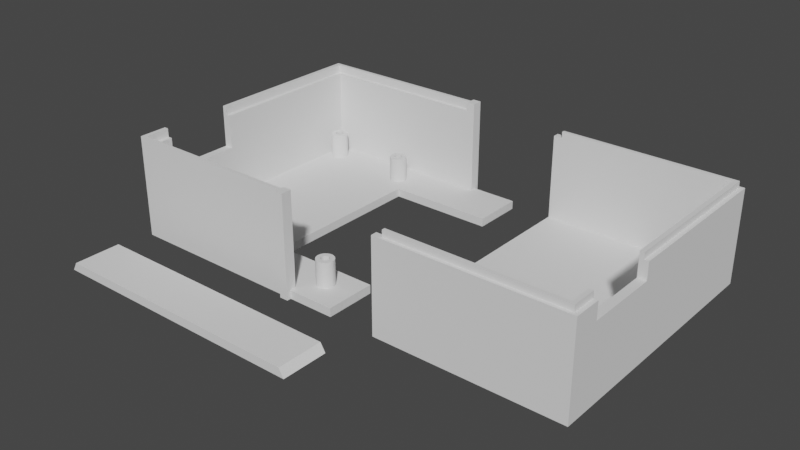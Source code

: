 # Source: hague.blend  (saved by Blender 2.82.7; exported with 4.5.12 LTS)
import bpy
from mathutils import Matrix  # noqa: F401  (used for matrix-valued properties, if any)

bpy.ops.wm.read_factory_settings(use_empty=True)
scene = bpy.context.scene
scene.name = 'Scene'

# ---- collections
col_collection = bpy.data.collections.new('Collection'); scene.collection.children.link(col_collection)

# ---- world
world_world = bpy.data.worlds.new('World'); scene.world = world_world
world_world.use_nodes = True; world_world.node_tree.nodes.clear()
_N = world_world.node_tree.nodes; _L = world_world.node_tree.links
n0 = _N.new('ShaderNodeOutputWorld'); n0.name = 'World Output'; n0.location = (300, 300)
n1 = _N.new('ShaderNodeBackground'); n1.name = 'Background'; n1.location = (10, 300)
n1.inputs[0].default_value = (0.05088, 0.05088, 0.05088, 1.0)
_L.new(n1.outputs[0], n0.inputs[0])
n0.is_active_output = True
world_world.color = (0.05088, 0.05088, 0.05088)
world_world.use_sun_shadow = False
world_world.sun_shadow_jitter_overblur = 0.0

# ---- meshes
me_cube_004 = bpy.data.meshes.new('Cube.004')
me_cube_004.from_pydata([(0.04, -1.945, 22.0), (0.04, -1.945, 24.0), (0.04, -0.02344, 22.0), (0.04, -0.02344, 24.0), (1.68, -0.02344, 22.0), (1.68, -0.02344, 24.0), (1.011, -0.2255, 8.0), (1.015, -0.2201, 8.0), (1.063, -0.2086, 8.0), (1.056, -0.2069, 8.0), (1.009, -0.2314, 8.0), (1.076, -0.2154, 8.0), (1.07, -0.2635, 8.0), (1.063, -0.2664, 8.0), (1.081, -0.2201, 8.0), (1.056, -0.2681, 8.0), (1.033, -0.2664, 8.0), (1.008, -0.2375, 8.0), (1.033, -0.2086, 8.0), (1.026, -0.2635, 8.0), (1.087, -0.2436, 8.0), (1.076, -0.2596, 8.0), (1.085, -0.2495, 8.0), (1.088, -0.2375, 8.0), (1.02, -0.2154, 8.0), (1.026, -0.2115, 8.0), (1.048, -0.2688, 8.0), (1.048, -0.2063, 8.0), (1.087, -0.2314, 8.0), (1.07, -0.2115, 8.0), (1.085, -0.2255, 8.0), (1.011, -0.2495, 8.0), (1.015, -0.2549, 8.0), (1.009, -0.2436, 8.0), (1.02, -0.2596, 8.0), (1.04, -0.2681, 8.0), (1.081, -0.2549, 8.0), (1.04, -0.2069, 8.0), (0.2002, -0.1506, 8.0), (0.2413, -0.1986, 8.0), (0.2002, -0.2119, 8.0), (0.1797, -0.2033, 8.0), (1.2, -1.594, 2.0), (1.226, -1.68, 5.0), (1.219, -1.677, 5.0), (0.1688, -0.1873, 8.0), (0.1747, -0.1986, 8.0), (1.237, -1.689, 5.0), (0.171, -0.1932, 8.0), (1.232, -1.684, 5.0), (0.245, -0.1693, 8.0), (2.2, -0.375, 0.0), (2.2, 0.0, 0.0), (2.2, 0.0, 2.0), (2.2, -0.375, 2.0), (1.2, -0.375, 0.0), (1.2, -0.375, 2.0), (0.2302, -0.1553, 8.0), (0.2472, -0.1752, 8.0), (0.208, -0.15, 8.0), (1.243, -1.712, 5.0), (0.208, -0.2125, 8.0), (1.244, -1.706, 5.0), (0.1858, -0.1553, 8.0), (0.1797, -0.1592, 8.0), (1.232, -1.728, 5.0), (1.226, -1.732, 5.0), (0.248, -0.1813, 8.0), (0.245, -0.1932, 8.0), (0.2363, -0.2033, 8.0), (0.2472, -0.1873, 8.0), (1.219, -1.735, 5.0), (1.237, -1.724, 5.0), (1.212, -1.737, 5.0), (1.241, -1.718, 5.0), (0.1858, -0.2072, 8.0), (0.1927, -0.1524, 8.0), (0.168, -0.1813, 8.0), (0.1927, -0.2101, 8.0), (1.2, -1.594, 0.0), (0.2158, -0.2119, 8.0), (0.2413, -0.1639, 8.0), (2.2, -1.594, 2.0), (2.2, -1.969, 2.0), (2.2, -1.969, 0.0), (2.2, -1.594, 0.0), (0.2233, -0.2101, 8.0), (0.2302, -0.2072, 8.0), (0.2363, -0.1592, 8.0), (0.1688, -0.1752, 8.0), (0.2158, -0.1506, 8.0), (0.2233, -0.1524, 8.0), (0.1747, -0.1639, 8.0), (0.171, -0.1693, 8.0), (0.1921, -0.1187, 8.0), (0.1921, -0.1187, 2.0), (0.1768, -0.1223, 8.0), (0.1768, -0.1223, 2.0), (0.1626, -0.1282, 8.0), (0.1626, -0.1282, 2.0), (0.1503, -0.1362, 8.0), (0.1503, -0.1362, 2.0), (0.1401, -0.1458, 8.0), (0.1401, -0.1458, 2.0), (0.1326, -0.1568, 8.0), (0.1326, -0.1568, 2.0), (0.1279, -0.1688, 8.0), (0.1279, -0.1688, 2.0), (0.1264, -0.1812, 8.0), (0.1264, -0.1812, 2.0), (0.1279, -0.1937, 8.0), (0.1279, -0.1937, 2.0), (0.1326, -0.2057, 8.0), (0.1326, -0.2057, 2.0), (0.1401, -0.2167, 8.0), (0.1401, -0.2167, 2.0), (0.1503, -0.2263, 8.0), (0.1503, -0.2263, 2.0), (0.1626, -0.2343, 8.0), (0.1626, -0.2343, 2.0), (0.1768, -0.2402, 8.0), (0.1768, -0.2402, 2.0), (0.1921, -0.2438, 8.0), (0.1921, -0.2438, 2.0), (0.208, -0.245, 8.0), (0.208, -0.245, 2.0), (0.2239, -0.2438, 8.0), (0.2239, -0.2438, 2.0), (0.2392, -0.2402, 8.0), (0.2392, -0.2402, 2.0), (0.2534, -0.2343, 8.0), (0.2534, -0.2343, 2.0), (0.2657, -0.2263, 8.0), (0.2657, -0.2263, 2.0), (0.208, -0.1175, 2.0), (0.208, -0.1175, 8.0), (0.2239, -0.1187, 2.0), (0.2239, -0.1187, 8.0), (0.2392, -0.1223, 2.0), (0.2392, -0.1223, 8.0), (0.2534, -0.1282, 2.0), (0.2534, -0.1282, 8.0), (0.2657, -0.1362, 2.0), (0.2657, -0.1362, 8.0), (0.2759, -0.1458, 2.0), (0.2759, -0.1458, 8.0), (0.2834, -0.1568, 2.0), (0.2834, -0.1568, 8.0), (0.2881, -0.1688, 2.0), (0.2881, -0.1688, 8.0), (0.2896, -0.1812, 2.0), (0.2896, -0.1812, 8.0), (0.2881, -0.1937, 2.0), (0.2881, -0.1937, 8.0), (0.2834, -0.2057, 2.0), (0.2834, -0.2057, 8.0), (0.2759, -0.2167, 2.0), (0.2759, -0.2167, 8.0), (1.243, -1.7, 5.0), (1.241, -1.694, 5.0), (1.212, -1.676, 5.0), (1.204, -1.675, 5.0), (1.204, -1.738, 5.0), (1.196, -1.737, 5.0), (1.189, -1.735, 5.0), (1.182, -1.732, 5.0), (1.176, -1.728, 5.0), (1.171, -1.724, 5.0), (1.167, -1.718, 5.0), (1.165, -1.712, 5.0), (1.164, -1.706, 5.0), (1.165, -1.7, 5.0), (1.167, -1.694, 5.0), (1.171, -1.689, 5.0), (1.176, -1.684, 5.0), (1.182, -1.68, 5.0), (1.189, -1.677, 5.0), (1.196, -1.676, 5.0), (1.272, -1.742, 8.0), (1.272, -1.742, 2.0), (1.279, -1.731, 8.0), (1.279, -1.731, 2.0), (1.284, -1.719, 8.0), (1.284, -1.719, 2.0), (1.286, -1.706, 8.0), (1.286, -1.706, 2.0), (1.284, -1.694, 8.0), (1.284, -1.694, 2.0), (1.279, -1.682, 8.0), (1.279, -1.682, 2.0), (1.272, -1.671, 8.0), (1.272, -1.671, 2.0), (1.262, -1.661, 8.0), (1.262, -1.661, 2.0), (1.249, -1.653, 8.0), (1.249, -1.653, 2.0), (1.235, -1.647, 8.0), (1.235, -1.647, 2.0), (1.22, -1.644, 8.0), (1.22, -1.644, 2.0), (1.204, -1.642, 8.0), (1.204, -1.642, 2.0), (1.262, -1.751, 2.0), (1.262, -1.751, 8.0), (1.249, -1.759, 2.0), (1.249, -1.759, 8.0), (1.235, -1.765, 2.0), (1.235, -1.765, 8.0), (1.22, -1.769, 2.0), (1.22, -1.769, 8.0), (1.204, -1.77, 2.0), (1.204, -1.77, 8.0), (1.188, -1.769, 2.0), (1.188, -1.769, 8.0), (1.173, -1.765, 2.0), (1.173, -1.765, 8.0), (1.159, -1.759, 2.0), (1.159, -1.759, 8.0), (1.146, -1.751, 2.0), (1.146, -1.751, 8.0), (1.136, -1.742, 2.0), (1.136, -1.742, 8.0), (1.129, -1.731, 2.0), (1.129, -1.731, 8.0), (1.124, -1.719, 2.0), (1.124, -1.719, 8.0), (1.122, -1.706, 2.0), (1.122, -1.706, 8.0), (1.124, -1.694, 2.0), (1.124, -1.694, 8.0), (1.129, -1.682, 2.0), (1.129, -1.682, 8.0), (1.136, -1.671, 2.0), (1.136, -1.671, 8.0), (1.146, -1.661, 2.0), (1.146, -1.661, 8.0), (1.159, -1.653, 2.0), (1.159, -1.653, 8.0), (1.173, -1.647, 2.0), (1.173, -1.647, 8.0), (1.188, -1.644, 2.0), (1.188, -1.644, 8.0), (1.196, -1.676, 8.0), (1.237, -1.724, 8.0), (1.196, -1.737, 8.0), (1.176, -1.728, 8.0), (1.165, -1.712, 8.0), (1.171, -1.724, 8.0), (1.167, -1.718, 8.0), (1.241, -1.694, 8.0), (1.226, -1.68, 8.0), (1.243, -1.7, 8.0), (1.204, -1.675, 8.0), (1.204, -1.738, 8.0), (1.182, -1.68, 8.0), (1.176, -1.684, 8.0), (1.244, -1.706, 8.0), (1.241, -1.718, 8.0), (1.232, -1.728, 8.0), (1.243, -1.712, 8.0), (1.182, -1.732, 8.0), (1.189, -1.677, 8.0), (1.164, -1.706, 8.0), (1.189, -1.735, 8.0), (1.212, -1.737, 8.0), (1.237, -1.689, 8.0), (1.219, -1.735, 8.0), (1.226, -1.732, 8.0), (1.232, -1.684, 8.0), (1.165, -1.7, 8.0), (1.875, -1.754, 8.0), (1.879, -1.748, 8.0), (1.927, -1.737, 8.0), (1.92, -1.735, 8.0), (1.873, -1.76, 8.0), (1.94, -1.744, 8.0), (1.934, -1.792, 8.0), (1.927, -1.794, 8.0), (1.945, -1.748, 8.0), (1.92, -1.796, 8.0), (1.897, -1.794, 8.0), (1.872, -1.766, 8.0), (1.897, -1.737, 8.0), (1.89, -1.792, 8.0), (1.951, -1.772, 8.0), (1.94, -1.788, 8.0), (1.949, -1.778, 8.0), (1.952, -1.766, 8.0), (1.884, -1.744, 8.0), (1.89, -1.74, 8.0), (1.912, -1.797, 8.0), (1.912, -1.734, 8.0), (1.951, -1.76, 8.0), (1.934, -1.74, 8.0), (1.949, -1.754, 8.0), (1.875, -1.778, 8.0), (1.879, -1.783, 8.0), (1.873, -1.772, 8.0), (1.884, -1.788, 8.0), (1.904, -1.796, 8.0), (1.945, -1.783, 8.0), (1.904, -1.735, 8.0), (1.896, -1.703, 8.0), (1.896, -1.703, 2.0), (1.881, -1.707, 8.0), (1.881, -1.707, 2.0), (1.867, -1.713, 8.0), (1.867, -1.713, 2.0), (1.854, -1.721, 8.0), (1.854, -1.721, 2.0), (1.844, -1.73, 8.0), (1.844, -1.73, 2.0), (1.837, -1.741, 8.0), (1.837, -1.741, 2.0), (1.832, -1.753, 8.0), (1.832, -1.753, 2.0), (1.83, -1.766, 8.0), (1.83, -1.766, 2.0), (1.832, -1.778, 8.0), (1.832, -1.778, 2.0), (1.837, -1.79, 8.0), (1.837, -1.79, 2.0), (1.844, -1.801, 8.0), (1.844, -1.801, 2.0), (1.854, -1.811, 8.0), (1.854, -1.811, 2.0), (1.867, -1.819, 8.0), (1.867, -1.819, 2.0), (1.881, -1.825, 8.0), (1.881, -1.825, 2.0), (1.896, -1.828, 8.0), (1.896, -1.828, 2.0), (1.912, -1.829, 8.0), (1.912, -1.829, 2.0), (1.928, -1.828, 8.0), (1.928, -1.828, 2.0), (1.943, -1.825, 8.0), (1.943, -1.825, 2.0), (1.957, -1.819, 8.0), (1.957, -1.819, 2.0), (1.97, -1.811, 8.0), (1.97, -1.811, 2.0), (1.912, -1.702, 2.0), (1.912, -1.702, 8.0), (1.928, -1.703, 2.0), (1.928, -1.703, 8.0), (1.943, -1.707, 2.0), (1.943, -1.707, 8.0), (1.957, -1.713, 2.0), (1.957, -1.713, 8.0), (1.97, -1.721, 2.0), (1.97, -1.721, 8.0), (1.98, -1.73, 2.0), (1.98, -1.73, 8.0), (1.987, -1.741, 2.0), (1.987, -1.741, 8.0), (1.992, -1.753, 2.0), (1.992, -1.753, 8.0), (1.994, -1.766, 2.0), (1.994, -1.766, 8.0), (1.992, -1.778, 2.0), (1.992, -1.778, 8.0), (1.987, -1.79, 2.0), (1.987, -1.79, 8.0), (1.98, -1.801, 2.0), (1.98, -1.801, 8.0), (1.904, -1.735, 5.0), (1.897, -1.737, 5.0), (1.89, -1.74, 5.0), (1.884, -1.744, 5.0), (1.879, -1.748, 5.0), (1.875, -1.754, 5.0), (1.873, -1.76, 5.0), (1.872, -1.766, 5.0), (1.873, -1.772, 5.0), (1.875, -1.778, 5.0), (1.879, -1.783, 5.0), (1.884, -1.788, 5.0), (1.89, -1.792, 5.0), (1.897, -1.794, 5.0), (1.904, -1.796, 5.0), (1.912, -1.797, 5.0), (1.912, -1.734, 5.0), (1.92, -1.735, 5.0), (1.949, -1.754, 5.0), (1.951, -1.76, 5.0), (1.949, -1.778, 5.0), (1.92, -1.796, 5.0), (1.945, -1.783, 5.0), (1.927, -1.794, 5.0), (1.934, -1.792, 5.0), (1.94, -1.788, 5.0), (1.952, -1.766, 5.0), (1.951, -1.772, 5.0), (1.94, -1.744, 5.0), (1.945, -1.748, 5.0), (0.2002, -0.1506, 5.0), (0.1927, -0.1524, 5.0), (0.1858, -0.1553, 5.0), (0.1797, -0.1592, 5.0), (0.1747, -0.1639, 5.0), (0.171, -0.1693, 5.0), (0.1688, -0.1752, 5.0), (0.168, -0.1813, 5.0), (0.1688, -0.1873, 5.0), (0.171, -0.1932, 5.0), (0.1747, -0.1986, 5.0), (0.1797, -0.2033, 5.0), (0.1858, -0.2072, 5.0), (0.1927, -0.2101, 5.0), (0.2002, -0.2119, 5.0), (0.208, -0.2125, 5.0), (0.208, -0.15, 5.0), (0.2158, -0.1506, 5.0), (0.245, -0.1693, 5.0), (0.2472, -0.1752, 5.0), (0.245, -0.1932, 5.0), (0.2158, -0.2119, 5.0), (0.2413, -0.1986, 5.0), (0.2233, -0.2101, 5.0), (0.2302, -0.2072, 5.0), (0.2363, -0.2033, 5.0), (0.248, -0.1813, 5.0), (0.2472, -0.1873, 5.0), (0.2363, -0.1592, 5.0), (0.2413, -0.1639, 5.0), (0.2233, -0.1524, 5.0), (0.2302, -0.1553, 5.0), (0.0, -1.969, 0.0), (0.0, 0.0, 0.0), (0.08, -0.04688, 2.0), (0.08, -0.04688, 22.0), (1.68, -0.04688, 22.0), (1.68, -1.922, 22.0), (1.68, 0.03125, 0.0), (1.76, 0.03125, 1.907e-06), (1.68, -2.0, 0.0), (1.68, -1.922, 22.0), (1.76, -2.0, 0.0), (1.76, -1.969, 2.0), (1.76, -1.969, 1.907e-06), (1.76, -1.969, 1.907e-06), (1.76, -1.969, 2.0), (1.76, -1.969, 2.0), (1.76, -1.922, 2.0), (1.76, -1.969, 1.907e-06), (1.76, -2.0, 0.0), (1.76, -1.969, 0.0), (1.76, -1.922, 2.0), (1.76, 0.03125, 0.0), (1.76, 0.0, 2.0), (0.08, -1.922, 22.0), (0.08, -1.922, 2.0), (1.68, -0.04687, 2.0), (1.76, -0.04687, 2.0), (1.68, 0.0, 0.0), (1.76, 0.0, 0.0), (0.0, -1.969, 24.0), (0.0, 0.0, 24.0), (1.76, 0.03125, 24.0), (1.76, -0.04687, 24.0), (1.76, -1.922, 24.0), (1.76, -2.0, 24.0), (1.68, -2.0, 24.0), (1.68, -1.969, 24.0), (1.68, -1.922, 24.0), (1.68, 0.0, 24.0), (1.68, 0.03125, 24.0), (1.68, -0.04687, 24.0), (1.68, -1.945, 24.0), (1.68, -1.945, 22.0), (1.68, -0.02344, 22.0), (1.68, -0.02344, 24.0), (1.68, -1.922, 2.0), (1.68, -1.969, 0.0), (1.032, -0.1749, 8.0), (1.032, -0.1749, 2.0), (1.017, -0.1786, 8.0), (1.017, -0.1786, 2.0), (1.003, -0.1845, 8.0), (1.003, -0.1845, 2.0), (0.9903, -0.1924, 8.0), (0.9903, -0.1924, 2.0), (0.9801, -0.2021, 8.0), (0.9801, -0.2021, 2.0), (0.9726, -0.2131, 8.0), (0.9726, -0.2131, 2.0), (0.9679, -0.2251, 8.0), (0.9679, -0.2251, 2.0), (0.9664, -0.2375, 8.0), (0.9664, -0.2375, 2.0), (0.9679, -0.2499, 8.0), (0.9679, -0.2499, 2.0), (0.9726, -0.2619, 8.0), (0.9726, -0.2619, 2.0), (0.9801, -0.2729, 8.0), (0.9801, -0.2729, 2.0), (0.9903, -0.2826, 8.0), (0.9903, -0.2826, 2.0), (1.003, -0.2905, 8.0), (1.003, -0.2905, 2.0), (1.017, -0.2964, 8.0), (1.017, -0.2964, 2.0), (1.032, -0.3001, 8.0), (1.032, -0.3001, 2.0), (1.048, -0.3013, 8.0), (1.048, -0.3013, 2.0), (1.064, -0.3001, 8.0), (1.064, -0.3001, 2.0), (1.079, -0.2964, 8.0), (1.079, -0.2964, 2.0), (1.093, -0.2905, 8.0), (1.093, -0.2905, 2.0), (1.106, -0.2826, 8.0), (1.106, -0.2826, 2.0), (1.048, -0.1737, 2.0), (1.048, -0.1737, 8.0), (1.064, -0.1749, 2.0), (1.064, -0.1749, 8.0), (1.079, -0.1786, 2.0), (1.079, -0.1786, 8.0), (1.093, -0.1845, 2.0), (1.093, -0.1845, 8.0), (1.106, -0.1924, 2.0), (1.106, -0.1924, 8.0), (1.116, -0.2021, 2.0), (1.116, -0.2021, 8.0), (1.123, -0.2131, 2.0), (1.123, -0.2131, 8.0), (1.128, -0.2251, 2.0), (1.128, -0.2251, 8.0), (1.13, -0.2375, 2.0), (1.13, -0.2375, 8.0), (1.128, -0.2499, 2.0), (1.128, -0.2499, 8.0), (1.123, -0.2619, 2.0), (1.123, -0.2619, 8.0), (1.116, -0.2729, 2.0), (1.116, -0.2729, 8.0), (1.04, -0.2069, 5.0), (1.033, -0.2086, 5.0), (1.026, -0.2115, 5.0), (1.02, -0.2154, 5.0), (1.015, -0.2201, 5.0), (1.011, -0.2255, 5.0), (1.009, -0.2314, 5.0), (1.008, -0.2375, 5.0), (1.009, -0.2436, 5.0), (1.011, -0.2495, 5.0), (1.015, -0.2549, 5.0), (1.02, -0.2596, 5.0), (1.026, -0.2635, 5.0), (1.033, -0.2664, 5.0), (1.04, -0.2681, 5.0), (1.048, -0.2688, 5.0), (1.048, -0.2063, 5.0), (1.056, -0.2069, 5.0), (1.085, -0.2255, 5.0), (1.087, -0.2314, 5.0), (1.085, -0.2495, 5.0), (1.056, -0.2681, 5.0), (1.081, -0.2549, 5.0), (1.063, -0.2664, 5.0), (1.07, -0.2635, 5.0), (1.076, -0.2596, 5.0), (1.088, -0.2375, 5.0), (1.087, -0.2436, 5.0), (1.076, -0.2154, 5.0), (1.081, -0.2201, 5.0), (1.063, -0.2086, 5.0), (1.07, -0.2115, 5.0), (1.212, -1.676, 8.0), (1.219, -1.677, 8.0), (1.927, -1.737, 5.0), (1.934, -1.74, 5.0), (1.171, -1.689, 8.0), (1.167, -1.694, 8.0), (-7.451e-09, -1.228, 14.0), (0.08, -1.228, 14.0), (0.0, -1.228, 24.0), (0.04, -1.228, 24.0), (0.04, -1.228, 22.0), (0.08, -1.228, 22.0), (0.0, -1.762, 24.0), (0.04, -1.762, 24.0), (0.04, -1.762, 22.0), (-7.451e-09, -1.762, 14.0), (0.08, -1.762, 14.0), (0.08, -1.762, 22.0)], [(444, 439), (438, 445), (446, 447), (441, 440), (443, 444)], [(562, 560, 15, 13), (515, 516, 518, 517), (540, 539, 37, 18), (543, 542, 24, 7), (545, 544, 6, 10), (547, 546, 17, 33), (548, 547, 33, 31), (521, 522, 524, 523), (535, 536, 538, 537), (512, 511, 509, 510), (504, 503, 501, 502), (494, 493, 491, 492), (488, 487, 485, 486), (480, 479, 477, 478), (478, 477, 475, 476), (139, 137, 135, 94, 96, 98, 100, 102, 104, 106, 108, 77, 89, 93, 92, 64, 63, 76, 38, 59, 90, 91, 57, 88, 81, 50, 58, 67, 151, 149, 147, 145, 143, 141), (97, 96, 94, 95), (99, 98, 96, 97), (103, 102, 100, 101), (107, 106, 104, 105), (111, 110, 108, 109), (113, 112, 110, 111), (119, 118, 116, 117), (123, 122, 120, 121), (127, 126, 124, 125), (131, 130, 128, 129), (156, 157, 132, 133), (154, 155, 157, 156), (148, 149, 151, 150), (144, 145, 147, 146), (140, 141, 143, 142), (555, 556, 9, 27), (564, 563, 12, 21), (226, 227, 229, 228), (202, 203, 205, 204), (230, 231, 233, 232), (206, 207, 209, 208), (234, 235, 237, 236), (210, 211, 213, 212), (199, 197, 195, 193, 191, 189, 187, 185, 183, 181, 179, 202, 204, 206, 208, 210, 212, 214, 216, 218, 220, 222, 224, 226, 228, 230, 232, 234, 236, 238, 240, 201), (193, 192, 190, 191), (214, 215, 217, 216), (405, 404, 45, 48), (51, 54, 53, 52), (55, 56, 54, 51), (423, 416, 68, 70), (240, 241, 200, 201), (189, 188, 186, 187), (218, 219, 221, 220), (184, 256, 259, 257, 243, 258, 267, 266, 264, 253, 244, 263, 260, 245, 247, 248, 246, 262, 227, 225, 223, 221, 219, 217, 215, 213, 211, 209, 207, 205, 203, 178, 180, 182), (185, 184, 182, 183), (220, 221, 223, 222), (183, 182, 180, 181), (162, 163, 244, 253), (197, 196, 194, 195), (174, 175, 254, 255), (44, 43, 250, 572), (47, 159, 249, 265), (161, 177, 176, 175, 174, 173, 172, 171, 170, 169, 168, 167, 166, 165, 164, 163, 162, 73, 71, 66, 65, 72, 74, 60, 62, 158, 159, 47, 49, 43, 44, 160), (84, 83, 439, 441), (404, 403, 77, 45), (403, 402, 89, 77), (402, 401, 93, 89), (401, 400, 92, 93), (400, 399, 64, 92), (398, 397, 76, 63), (397, 396, 38, 76), (396, 412, 59, 38), (134, 135, 137, 136), (136, 137, 139, 138), (412, 413, 90, 59), (414, 415, 58, 50), (419, 417, 80, 86), (421, 420, 87, 69), (406, 405, 48, 46), (422, 423, 70, 67), (408, 407, 41, 75), (424, 425, 81, 88), (418, 421, 69, 39), (416, 418, 39, 68), (420, 419, 86, 87), (417, 411, 61, 80), (415, 422, 67, 58), (407, 406, 46, 41), (409, 408, 75, 78), (427, 424, 88, 57), (410, 409, 78, 40), (413, 426, 91, 90), (412, 396, 397, 398, 399, 400, 401, 402, 403, 404, 405, 406, 407, 408, 409, 410, 411, 417, 419, 420, 421, 418, 416, 423, 422, 415, 414, 425, 424, 427, 426, 413), (425, 414, 50, 81), (426, 427, 57, 91), (399, 398, 63, 64), (138, 139, 141, 140), (160, 44, 572, 571), (163, 164, 263, 244), (43, 49, 268, 250), (164, 165, 260, 263), (166, 167, 247, 245), (158, 62, 256, 251), (73, 162, 253, 264), (66, 71, 266, 267), (74, 72, 243, 257), (72, 65, 258, 243), (49, 47, 265, 268), (165, 166, 245, 260), (62, 60, 259, 256), (167, 168, 248, 247), (232, 233, 235, 234), (60, 74, 257, 259), (224, 225, 227, 226), (170, 171, 269, 262), (216, 217, 219, 218), (159, 158, 251, 249), (172, 173, 575, 576), (208, 209, 211, 210), (175, 176, 261, 254), (179, 178, 203, 202), (177, 161, 252, 242), (187, 186, 184, 185), (199, 198, 196, 197), (196, 198, 200, 241, 239, 237, 235, 233, 231, 229, 227, 262, 269, 576, 575, 255, 254, 261, 242, 252, 571, 572, 250, 268, 265, 249, 251, 256, 184, 186, 188, 190, 192, 194), (191, 190, 188, 189), (65, 66, 267, 258), (161, 160, 571, 252), (238, 239, 241, 240), (236, 237, 239, 238), (228, 229, 231, 230), (222, 223, 225, 224), (212, 213, 215, 214), (204, 205, 207, 206), (181, 180, 178, 179), (195, 194, 192, 193), (168, 169, 246, 248), (169, 170, 262, 246), (171, 172, 576, 269), (173, 174, 255, 575), (176, 177, 242, 261), (201, 200, 198, 199), (71, 73, 264, 266), (389, 387, 279, 277), (342, 343, 345, 344), (367, 366, 301, 282), (370, 369, 288, 271), (372, 371, 270, 274), (374, 373, 281, 297), (375, 374, 297, 295), (348, 349, 351, 350), (362, 363, 365, 364), (339, 338, 336, 337), (331, 330, 328, 329), (321, 320, 318, 319), (315, 314, 312, 313), (307, 306, 304, 305), (305, 304, 302, 303), (382, 383, 273, 291), (391, 390, 276, 285), (352, 353, 355, 354), (347, 345, 343, 302, 304, 306, 308, 310, 312, 314, 316, 281, 274, 270, 271, 288, 289, 282, 301, 291, 273, 272, 293, 275, 278, 294, 292, 287, 359, 357, 355, 353, 351, 349), (344, 345, 347, 346), (356, 357, 359, 358), (366, 382, 291, 301), (364, 365, 340, 341), (368, 367, 282, 289), (335, 334, 332, 333), (371, 370, 271, 270), (384, 385, 292, 294), (327, 326, 324, 325), (373, 372, 274, 281), (319, 318, 316, 317), (393, 386, 286, 284), (311, 310, 308, 309), (376, 375, 295, 296), (392, 393, 284, 287), (378, 377, 298, 283), (394, 395, 278, 275), (388, 391, 285, 300), (386, 388, 300, 286), (390, 389, 277, 276), (387, 381, 290, 279), (385, 392, 287, 292), (377, 376, 296, 298), (379, 378, 283, 280), (574, 394, 275, 293), (380, 379, 280, 299), (383, 573, 272, 273), (382, 366, 367, 368, 369, 370, 371, 372, 373, 374, 375, 376, 377, 378, 379, 380, 381, 387, 389, 390, 391, 388, 386, 393, 392, 385, 384, 395, 394, 574, 573, 383), (395, 384, 294, 278), (573, 574, 293, 272), (369, 368, 289, 288), (346, 347, 349, 348), (381, 380, 299, 290), (360, 361, 363, 362), (323, 322, 320, 321), (358, 359, 361, 360), (359, 287, 284, 286, 300, 285, 276, 277, 279, 290, 299, 280, 283, 298, 296, 295, 297, 281, 316, 318, 320, 322, 324, 326, 328, 330, 332, 334, 336, 338, 340, 365, 363, 361), (325, 324, 322, 323), (354, 355, 357, 356), (303, 302, 343, 342), (329, 328, 326, 327), (350, 351, 353, 352), (344, 346, 348, 350, 352, 354, 356, 358, 360, 362, 364, 341, 339, 337, 335, 333, 331, 329, 327, 325, 323, 321, 319, 317, 315, 313, 311, 309, 307, 305, 303, 342), (333, 332, 330, 331), (309, 308, 306, 307), (337, 336, 334, 335), (313, 312, 310, 311), (341, 340, 338, 339), (317, 316, 314, 315), (411, 410, 40, 61), (152, 153, 155, 154), (525, 526, 528, 527), (520, 518, 516, 475, 477, 479, 481, 483, 485, 487, 489, 17, 10, 6, 7, 24, 25, 18, 37, 27, 9, 8, 29, 11, 14, 30, 28, 23, 532, 530, 528, 526, 524, 522), (115, 114, 112, 113), (517, 518, 520, 519), (150, 151, 153, 152), (529, 530, 532, 531), (151, 67, 70, 68, 39, 69, 87, 86, 80, 61, 40, 78, 75, 41, 46, 48, 45, 77, 108, 110, 112, 114, 116, 118, 120, 122, 124, 126, 128, 130, 132, 157, 155, 153), (117, 116, 114, 115), (539, 555, 27, 37), (146, 147, 149, 148), (537, 538, 513, 514), (95, 94, 135, 134), (121, 120, 118, 119), (541, 540, 18, 25), (142, 143, 145, 144), (508, 507, 505, 506), (136, 138, 140, 142, 144, 146, 148, 150, 152, 154, 156, 133, 131, 129, 127, 125, 123, 121, 119, 117, 115, 113, 111, 109, 107, 105, 103, 101, 99, 97, 95, 134), (125, 124, 122, 123), (544, 543, 7, 6), (557, 558, 28, 30), (500, 499, 497, 498), (101, 100, 98, 99), (129, 128, 126, 127), (546, 545, 10, 17), (492, 491, 489, 490), (105, 104, 102, 103), (133, 132, 130, 131), (566, 559, 22, 20), (484, 483, 481, 482), (109, 108, 106, 107), (429, 458, 579, 577, 586, 583, 457, 428), (463, 462, 446, 438, 436), (0, 585, 584, 1), (3, 2, 471, 472), (432, 4, 471, 2, 431), (457, 1, 584, 583), (435, 434, 467, 459, 449), (460, 454, 450, 456, 449, 459), (450, 456, 52, 53), (470, 437, 433, 451, 0), (461, 448, 442, 440, 445, 446, 462), (434, 435, 456, 455), (436, 474, 464, 463), (467, 434, 455, 466), (469, 470, 437, 433, 465), (472, 468, 460, 459, 467, 466), (472, 5, 466, 458, 3), (452, 451, 433, 437, 473), (430, 453, 432, 431), (472, 471, 4, 432, 468), (464, 469, 1, 457), (444, 448, 461, 465, 433, 437, 473), (469, 465, 461, 462, 463, 464), (458, 429, 455, 466), (454, 460, 468, 432, 453), (428, 457, 464, 474), (0, 1, 469, 470), (436, 438, 440, 447, 474), (455, 456, 52, 55, 429), (428, 79, 55, 429), (441, 447, 474, 428, 79, 84), (85, 84, 79), (51, 52, 55), (450, 53, 454), (53, 54, 454), (56, 454, 54), (454, 453, 56), (430, 56, 453), (451, 452, 430, 431, 582, 578, 587, 588), (431, 2, 581, 582), (549, 548, 31, 32), (565, 566, 20, 23), (551, 550, 34, 19), (567, 568, 14, 11), (561, 564, 21, 36), (559, 561, 36, 22), (563, 562, 13, 12), (560, 554, 26, 15), (558, 565, 23, 28), (550, 549, 32, 34), (552, 551, 19, 16), (570, 567, 11, 29), (553, 552, 16, 35), (556, 569, 8, 9), (555, 539, 540, 541, 542, 543, 544, 545, 546, 547, 548, 549, 550, 551, 552, 553, 554, 560, 562, 563, 564, 561, 559, 566, 565, 558, 557, 568, 567, 570, 569, 556), (568, 557, 30, 14), (569, 570, 29, 8), (542, 541, 25, 24), (519, 520, 522, 521), (554, 553, 35, 26), (533, 534, 536, 535), (496, 495, 493, 494), (531, 532, 534, 533), (532, 23, 20, 22, 36, 21, 12, 13, 15, 26, 35, 16, 19, 34, 32, 31, 33, 17, 489, 491, 493, 495, 497, 499, 501, 503, 505, 507, 509, 511, 513, 538, 536, 534), (498, 497, 495, 496), (527, 528, 530, 529), (476, 475, 516, 515), (502, 501, 499, 500), (523, 524, 526, 525), (517, 519, 521, 523, 525, 527, 529, 531, 533, 535, 537, 514, 512, 510, 508, 506, 504, 502, 500, 498, 496, 494, 492, 490, 488, 486, 484, 482, 480, 478, 476, 515), (506, 505, 503, 504), (482, 481, 479, 480), (510, 509, 507, 508), (486, 485, 483, 484), (514, 513, 511, 512), (490, 489, 487, 488), (79, 42, 82, 85), (42, 79, 55, 56), (430, 452, 42, 56), (473, 42, 452), (448, 42, 473, 444), (448, 82, 42), (85, 82, 83, 84), (439, 443, 83, 448), (448, 83, 82), (579, 580, 3, 458), (577, 578, 582, 581, 580, 579), (588, 585, 0, 451), (580, 581, 2, 3), (586, 587, 578, 577), (587, 586, 583, 584, 585, 588)])
_uv = me_cube_004.uv_layers.new(name='UVMap')
_uv.uv.foreach_set('vector', [0.5625, 0.5, 0.5312, 0.5, 0.5312, 0.8827, 0.5625, 0.8827, 0.9688, 0.5, 0.9688, 1.0, 0.9375, 1.0, 0.9375, 0.5, 0.0625, 0.5, 0.03125, 0.5, 0.03125, 0.8827, 0.0625, 0.8827, 0.1562, 0.5, 0.125, 0.5, 0.125, 0.8827, 0.1562, 0.8827, 0.2188, 0.5, 0.1875, 0.5, 0.1875, 0.8827, 0.2188, 0.8827, 0.2812, 0.5, 0.25, 0.5, 0.25, 0.8827, 0.2812, 0.8827, 0.3125, 0.5, 0.2812, 0.5, 0.2812, 0.8827, 0.3125, 0.8827, 0.9062, 0.5, 0.9062, 1.0, 0.875, 1.0, 0.875, 0.5, 0.6875, 0.5, 0.6875, 1.0, 0.6562, 1.0, 0.6562, 0.5, 0.5938, 0.5, 0.5938, 1.0, 0.5625, 1.0, 0.5625, 0.5, 0.4688, 0.5, 0.4688, 1.0, 0.4375, 1.0, 0.4375, 0.5, 0.3125, 0.5, 0.3125, 1.0, 0.2812, 1.0, 0.2812, 0.5, 0.2188, 0.5, 0.2188, 1.0, 0.1875, 1.0, 0.1875, 0.5, 0.09375, 0.5, 0.09375, 1.0, 0.0625, 1.0, 0.0625, 0.5, 0.0625, 0.5, 0.0625, 1.0, 0.03125, 1.0, 0.03125, 0.5, 0.3418, 0.4717, 0.2968, 0.4854, 0.25, 0.49, 0.2032, 0.4854, 0.1582, 0.4717, 0.1167, 0.4496, 0.08029, 0.4197, 0.05045, 0.3833, 0.02827, 0.3418, 0.01461, 0.2968, 0.01, 0.25, 0.1324, 0.25, 0.1347, 0.2729, 0.1414, 0.295, 0.1522, 0.3153, 0.1669, 0.3331, 0.1847, 0.3478, 0.205, 0.3586, 0.2271, 0.3653, 0.25, 0.3676, 0.2729, 0.3653, 0.295, 0.3586, 0.3153, 0.3478, 0.3331, 0.3331, 0.3478, 0.3153, 0.3586, 0.295, 0.3653, 0.2729, 0.3676, 0.25, 0.49, 0.25, 0.4854, 0.2968, 0.4717, 0.3418, 0.4496, 0.3833, 0.4197, 0.4197, 0.3833, 0.4496, 0.0625, 0.5, 0.0625, 1.0, 0.03125, 1.0, 0.03125, 0.5, 0.09375, 0.5, 0.09375, 1.0, 0.0625, 1.0, 0.0625, 0.5, 0.1562, 0.5, 0.1562, 1.0, 0.125, 1.0, 0.125, 0.5, 0.2188, 0.5, 0.2188, 1.0, 0.1875, 1.0, 0.1875, 0.5, 0.2812, 0.5, 0.2812, 1.0, 0.25, 1.0, 0.25, 0.5, 0.3125, 0.5, 0.3125, 1.0, 0.2812, 1.0, 0.2812, 0.5, 0.4062, 0.5, 0.4062, 1.0, 0.375, 1.0, 0.375, 0.5, 0.4688, 0.5, 0.4688, 1.0, 0.4375, 1.0, 0.4375, 0.5, 0.5312, 0.5, 0.5312, 1.0, 0.5, 1.0, 0.5, 0.5, 0.5938, 0.5, 0.5938, 1.0, 0.5625, 1.0, 0.5625, 0.5, 0.6562, 0.5, 0.6562, 1.0, 0.625, 1.0, 0.625, 0.5, 0.6875, 0.5, 0.6875, 1.0, 0.6562, 1.0, 0.6562, 0.5, 0.7812, 0.5, 0.7812, 1.0, 0.75, 1.0, 0.75, 0.5, 0.8438, 0.5, 0.8438, 1.0, 0.8125, 1.0, 0.8125, 0.5, 0.9062, 0.5, 0.9062, 1.0, 0.875, 1.0, 0.875, 0.5, 1.0, 0.5, 0.9688, 0.5, 0.9688, 0.8827, 1.0, 0.8827, 0.625, 0.5, 0.5938, 0.5, 0.5938, 0.8827, 0.625, 0.8827, 0.25, 0.5, 0.25, 1.0, 0.2188, 1.0, 0.2188, 0.5, 0.625, 0.5, 0.625, 1.0, 0.5938, 1.0, 0.5938, 0.5, 0.1875, 0.5, 0.1875, 1.0, 0.1562, 1.0, 0.1562, 0.5, 0.5625, 0.5, 0.5625, 1.0, 0.5312, 1.0, 0.5312, 0.5, 0.125, 0.5, 0.125, 1.0, 0.09375, 1.0, 0.09375, 0.5, 0.5, 0.5, 0.5, 1.0, 0.4688, 1.0, 0.4688, 0.5, 0.7968, 0.4854, 0.8418, 0.4717, 0.8833, 0.4496, 0.9197, 0.4197, 0.9496, 0.3833, 0.9717, 0.3418, 0.9854, 0.2968, 0.99, 0.25, 0.9854, 0.2032, 0.9717, 0.1582, 0.9496, 0.1167, 0.9197, 0.08029, 0.8833, 0.05045, 0.8418, 0.02827, 0.7968, 0.01461, 0.75, 0.01, 0.7032, 0.01461, 0.6582, 0.02827, 0.6167, 0.05045, 0.5803, 0.08029, 0.5504, 0.1167, 0.5283, 0.1582, 0.5146, 0.2032, 0.51, 0.25, 0.5146, 0.2968, 0.5283, 0.3418, 0.5504, 0.3833, 0.5803, 0.4197, 0.6167, 0.4496, 0.6582, 0.4717, 0.7032, 0.4854, 0.75, 0.49, 0.875, 0.5, 0.875, 1.0, 0.8438, 1.0, 0.8438, 0.5, 0.4375, 0.5, 0.4375, 1.0, 0.4062, 1.0, 0.4062, 0.5, 0.3125, 0.5, 0.2812, 0.5, 0.2812, 0.8827, 0.3125, 0.8827, 0.375, 0.6875, 0.625, 0.7404, 0.625, 0.75, 0.375, 0.75, 0.25, 0.6562, 0.75, 0.6827, 0.625, 0.7404, 0.375, 0.6875, 0.7188, 0.5, 0.6875, 0.5, 0.6875, 0.8827, 0.7188, 0.8827, 0.03125, 0.5, 0.03125, 1.0, 0.0, 1.0, 0.0, 0.5, 0.8125, 0.5, 0.8125, 1.0, 0.7812, 1.0, 0.7812, 0.5, 0.375, 0.5, 0.375, 1.0, 0.3438, 1.0, 0.3438, 0.5, 0.49, 0.25, 0.3676, 0.25, 0.3653, 0.2271, 0.3586, 0.205, 0.3478, 0.1847, 0.3331, 0.1668, 0.3153, 0.1522, 0.295, 0.1414, 0.2729, 0.1347, 0.25, 0.1324, 0.2271, 0.1347, 0.205, 0.1414, 0.1847, 0.1522, 0.1669, 0.1669, 0.1522, 0.1847, 0.1414, 0.205, 0.1347, 0.2271, 0.1324, 0.25, 0.01, 0.25, 0.01461, 0.2032, 0.02827, 0.1582, 0.05045, 0.1167, 0.08029, 0.08029, 0.1167, 0.05045, 0.1582, 0.02827, 0.2032, 0.01461, 0.25, 0.01, 0.2968, 0.01461, 0.3418, 0.02827, 0.3833, 0.05045, 0.4197, 0.08029, 0.4496, 0.1167, 0.4717, 0.1582, 0.4854, 0.2032, 0.75, 0.5, 0.75, 1.0, 0.7188, 1.0, 0.7188, 0.5, 0.3438, 0.5, 0.3438, 1.0, 0.3125, 1.0, 0.3125, 0.5, 0.7188, 0.5, 0.7188, 1.0, 0.6875, 1.0, 0.6875, 0.5, 0.5, 0.5, 0.4688, 0.5, 0.4688, 0.8827, 0.5, 0.8827, 0.9375, 0.5, 0.9375, 1.0, 0.9062, 1.0, 0.9062, 0.5, 0.125, 0.5, 0.09375, 0.5, 0.09375, 0.8827, 0.125, 0.8827, 0.9375, 0.5, 0.9062, 0.5, 0.9062, 0.8827, 0.9375, 0.8827, 0.8438, 0.5, 0.8125, 0.5, 0.8125, 0.8827, 0.8438, 0.8827, 0.75, 0.49, 0.7032, 0.4854, 0.6582, 0.4717, 0.6167, 0.4496, 0.5803, 0.4197, 0.5504, 0.3833, 0.5283, 0.3418, 0.5146, 0.2968, 0.51, 0.25, 0.5146, 0.2032, 0.5283, 0.1582, 0.5504, 0.1167, 0.5803, 0.08029, 0.6167, 0.05045, 0.6582, 0.02827, 0.7032, 0.01461, 0.75, 0.01, 0.7968, 0.01461, 0.8418, 0.02827, 0.8833, 0.05045, 0.9197, 0.08029, 0.9496, 0.1167, 0.9717, 0.1582, 0.9854, 0.2032, 0.99, 0.25, 0.9854, 0.2968, 0.9717, 0.3418, 0.9496, 0.3833, 0.9197, 0.4197, 0.8833, 0.4496, 0.8418, 0.4717, 0.7968, 0.4854, 0.375, 0.75, 0.625, 0.75, 0.625, 0.8091, 0.375, 0.8091, 0.2812, 0.5, 0.25, 0.5, 0.25, 0.8827, 0.2812, 0.8827, 0.25, 0.5, 0.2188, 0.5, 0.2188, 0.8827, 0.25, 0.8827, 0.2188, 0.5, 0.1875, 0.5, 0.1875, 0.8827, 0.2188, 0.8827, 0.1875, 0.5, 0.1562, 0.5, 0.1562, 0.8827, 0.1875, 0.8827, 0.1562, 0.5, 0.125, 0.5, 0.125, 0.8827, 0.1562, 0.8827, 0.09375, 0.5, 0.0625, 0.5, 0.0625, 0.8827, 0.09375, 0.8827, 0.0625, 0.5, 0.03125, 0.5, 0.03125, 0.8827, 0.0625, 0.8827, 0.03125, 0.5, 0.0, 0.5, 0.0, 0.8827, 0.03125, 0.8827, 0.9688, 0.5, 0.9688, 1.0, 0.9375, 1.0, 0.9375, 0.5, 1.0, 0.5, 1.0, 1.0, 0.9688, 1.0, 0.9688, 0.5, 1.0, 0.5, 0.9688, 0.5, 0.9688, 0.8827, 1.0, 0.8827, 0.8125, 0.5, 0.7812, 0.5, 0.7812, 0.8827, 0.8125, 0.8827, 0.5625, 0.5, 0.5312, 0.5, 0.5312, 0.8827, 0.5625, 0.8827, 0.625, 0.5, 0.5938, 0.5, 0.5938, 0.8827, 0.625, 0.8827, 0.3438, 0.5, 0.3125, 0.5, 0.3125, 0.8827, 0.3438, 0.8827, 0.75, 0.5, 0.7188, 0.5, 0.7188, 0.8827, 0.75, 0.8827, 0.4062, 0.5, 0.375, 0.5, 0.375, 0.8827, 0.4062, 0.8827, 0.875, 0.5, 0.8438, 0.5, 0.8438, 0.8827, 0.875, 0.8827, 0.6562, 0.5, 0.625, 0.5, 0.625, 0.8827, 0.6562, 0.8827, 0.6875, 0.5, 0.6562, 0.5, 0.6562, 0.8827, 0.6875, 0.8827, 0.5938, 0.5, 0.5625, 0.5, 0.5625, 0.8827, 0.5938, 0.8827, 0.5312, 0.5, 0.5, 0.5, 0.5, 0.8827, 0.5312, 0.8827, 0.7812, 0.5, 0.75, 0.5, 0.75, 0.8827, 0.7812, 0.8827, 0.375, 0.5, 0.3438, 0.5, 0.3438, 0.8827, 0.375, 0.8827, 0.4375, 0.5, 0.4062, 0.5, 0.4062, 0.8827, 0.4375, 0.8827, 0.9062, 0.5, 0.875, 0.5, 0.875, 0.8827, 0.9062, 0.8827, 0.4688, 0.5, 0.4375, 0.5, 0.4375, 0.8827, 0.4688, 0.8827, 0.9688, 0.5, 0.9375, 0.5, 0.9375, 0.8827, 0.9688, 0.8827, 0.75, 0.49, 0.7032, 0.4854, 0.6582, 0.4717, 0.6167, 0.4496, 0.5803, 0.4197, 0.5504, 0.3833, 0.5283, 0.3418, 0.5146, 0.2968, 0.51, 0.25, 0.5146, 0.2032, 0.5283, 0.1582, 0.5504, 0.1167, 0.5803, 0.08029, 0.6167, 0.05045, 0.6582, 0.02827, 0.7032, 0.01461, 0.75, 0.01, 0.7968, 0.01461, 0.8418, 0.02827, 0.8833, 0.05045, 0.9197, 0.08029, 0.9496, 0.1167, 0.9717, 0.1582, 0.9854, 0.2032, 0.99, 0.25, 0.9854, 0.2968, 0.9717, 0.3418, 0.9496, 0.3833, 0.9197, 0.4197, 0.8833, 0.4496, 0.8418, 0.4717, 0.7968, 0.4854, 0.8438, 0.5, 0.8125, 0.5, 0.8125, 0.8827, 0.8438, 0.8827, 0.9375, 0.5, 0.9062, 0.5, 0.9062, 0.8827, 0.9375, 0.8827, 0.125, 0.5, 0.09375, 0.5, 0.09375, 0.8827, 0.125, 0.8827, 0.9375, 0.5, 0.9375, 1.0, 0.9062, 1.0, 0.9062, 0.5, 0.9688, 0.5, 0.9375, 0.5, 0.9375, 0.8827, 0.9688, 0.8827, 0.4688, 0.5, 0.4375, 0.5, 0.4375, 0.8827, 0.4688, 0.8827, 0.9062, 0.5, 0.875, 0.5, 0.875, 0.8827, 0.9062, 0.8827, 0.4375, 0.5, 0.4062, 0.5, 0.4062, 0.8827, 0.4375, 0.8827, 0.375, 0.5, 0.3438, 0.5, 0.3438, 0.8827, 0.375, 0.8827, 0.7812, 0.5, 0.75, 0.5, 0.75, 0.8827, 0.7812, 0.8827, 0.5312, 0.5, 0.5, 0.5, 0.5, 0.8827, 0.5312, 0.8827, 0.5938, 0.5, 0.5625, 0.5, 0.5625, 0.8827, 0.5938, 0.8827, 0.6875, 0.5, 0.6562, 0.5, 0.6562, 0.8827, 0.6875, 0.8827, 0.6562, 0.5, 0.625, 0.5, 0.625, 0.8827, 0.6562, 0.8827, 0.875, 0.5, 0.8438, 0.5, 0.8438, 0.8827, 0.875, 0.8827, 0.4062, 0.5, 0.375, 0.5, 0.375, 0.8827, 0.4062, 0.8827, 0.75, 0.5, 0.7188, 0.5, 0.7188, 0.8827, 0.75, 0.8827, 0.3438, 0.5, 0.3125, 0.5, 0.3125, 0.8827, 0.3438, 0.8827, 0.1562, 0.5, 0.1562, 1.0, 0.125, 1.0, 0.125, 0.5, 0.7188, 0.5, 0.6875, 0.5, 0.6875, 0.8827, 0.7188, 0.8827, 0.2812, 0.5, 0.2812, 1.0, 0.25, 1.0, 0.25, 0.5, 0.25, 0.5, 0.2188, 0.5, 0.2188, 0.8827, 0.25, 0.8827, 0.4062, 0.5, 0.4062, 1.0, 0.375, 1.0, 0.375, 0.5, 0.8125, 0.5, 0.7812, 0.5, 0.7812, 0.8827, 0.8125, 0.8827, 0.1875, 0.5, 0.1562, 0.5, 0.1562, 0.8827, 0.1875, 0.8827, 0.5312, 0.5, 0.5312, 1.0, 0.5, 1.0, 0.5, 0.5, 0.09375, 0.5, 0.0625, 0.5, 0.0625, 0.8827, 0.09375, 0.8827, 0.6562, 0.5, 0.6562, 1.0, 0.625, 1.0, 0.625, 0.5, 0.03125, 0.5, 0.0, 0.5, 0.0, 0.8827, 0.03125, 0.8827, 0.7812, 0.5, 0.7812, 1.0, 0.75, 1.0, 0.75, 0.5, 1.0, 0.5, 1.0, 1.0, 0.9688, 1.0, 0.9688, 0.5, 0.3418, 0.4717, 0.2968, 0.4854, 0.25, 0.49, 0.2032, 0.4854, 0.1582, 0.4717, 0.1167, 0.4496, 0.08029, 0.4197, 0.05045, 0.3833, 0.02827, 0.3418, 0.01461, 0.2968, 0.01, 0.25, 0.1324, 0.25, 0.1347, 0.2729, 0.1414, 0.295, 0.1522, 0.3153, 0.1669, 0.3331, 0.1847, 0.3478, 0.205, 0.3586, 0.2271, 0.3653, 0.25, 0.3676, 0.2729, 0.3653, 0.295, 0.3586, 0.3153, 0.3478, 0.3331, 0.3331, 0.3478, 0.3153, 0.3586, 0.295, 0.3653, 0.2729, 0.3676, 0.25, 0.49, 0.25, 0.4854, 0.2968, 0.4717, 0.3418, 0.4496, 0.3833, 0.4197, 0.4197, 0.3833, 0.4496, 0.8438, 0.5, 0.8438, 1.0, 0.8125, 1.0, 0.8125, 0.5, 0.625, 0.5, 0.5938, 0.5, 0.5938, 0.8827, 0.625, 0.8827, 1.0, 0.5, 0.9688, 0.5, 0.9688, 0.8827, 1.0, 0.8827, 0.0625, 0.5, 0.0625, 1.0, 0.03125, 1.0, 0.03125, 0.5, 0.09375, 0.5, 0.09375, 1.0, 0.0625, 1.0, 0.0625, 0.5, 0.2188, 0.5, 0.2188, 1.0, 0.1875, 1.0, 0.1875, 0.5, 0.3125, 0.5, 0.3125, 1.0, 0.2812, 1.0, 0.2812, 0.5, 0.4688, 0.5, 0.4688, 1.0, 0.4375, 1.0, 0.4375, 0.5, 0.5938, 0.5, 0.5938, 1.0, 0.5625, 1.0, 0.5625, 0.5, 0.6875, 0.5, 0.6875, 1.0, 0.6562, 1.0, 0.6562, 0.5, 0.9062, 0.5, 0.9062, 1.0, 0.875, 1.0, 0.875, 0.5, 0.3125, 0.5, 0.2812, 0.5, 0.2812, 0.8827, 0.3125, 0.8827, 0.2812, 0.5, 0.25, 0.5, 0.25, 0.8827, 0.2812, 0.8827, 0.2188, 0.5, 0.1875, 0.5, 0.1875, 0.8827, 0.2188, 0.8827, 0.1562, 0.5, 0.125, 0.5, 0.125, 0.8827, 0.1562, 0.8827, 0.0625, 0.5, 0.03125, 0.5, 0.03125, 0.8827, 0.0625, 0.8827, 0.9688, 0.5, 0.9688, 1.0, 0.9375, 1.0, 0.9375, 0.5, 0.5625, 0.5, 0.5312, 0.5, 0.5312, 0.8827, 0.5625, 0.8827, 0.5625, 0.5, 0.5312, 0.5, 0.5312, 0.8827, 0.5625, 0.8827, 0.9688, 0.5, 0.9688, 1.0, 0.9375, 1.0, 0.9375, 0.5, 0.0625, 0.5, 0.03125, 0.5, 0.03125, 0.8827, 0.0625, 0.8827, 0.1562, 0.5, 0.125, 0.5, 0.125, 0.8827, 0.1562, 0.8827, 0.2188, 0.5, 0.1875, 0.5, 0.1875, 0.8827, 0.2188, 0.8827, 0.2812, 0.5, 0.25, 0.5, 0.25, 0.8827, 0.2812, 0.8827, 0.3125, 0.5, 0.2812, 0.5, 0.2812, 0.8827, 0.3125, 0.8827, 0.9062, 0.5, 0.9062, 1.0, 0.875, 1.0, 0.875, 0.5, 0.6875, 0.5, 0.6875, 1.0, 0.6562, 1.0, 0.6562, 0.5, 0.5938, 0.5, 0.5938, 1.0, 0.5625, 1.0, 0.5625, 0.5, 0.4688, 0.5, 0.4688, 1.0, 0.4375, 1.0, 0.4375, 0.5, 0.3125, 0.5, 0.3125, 1.0, 0.2812, 1.0, 0.2812, 0.5, 0.2188, 0.5, 0.2188, 1.0, 0.1875, 1.0, 0.1875, 0.5, 0.09375, 0.5, 0.09375, 1.0, 0.0625, 1.0, 0.0625, 0.5, 0.0625, 0.5, 0.0625, 1.0, 0.03125, 1.0, 0.03125, 0.5, 1.0, 0.5, 0.9688, 0.5, 0.9688, 0.8827, 1.0, 0.8827, 0.625, 0.5, 0.5938, 0.5, 0.5938, 0.8827, 0.625, 0.8827, 0.8438, 0.5, 0.8438, 1.0, 0.8125, 1.0, 0.8125, 0.5, 0.3418, 0.4717, 0.2968, 0.4854, 0.25, 0.49, 0.2032, 0.4854, 0.1582, 0.4717, 0.1167, 0.4496, 0.08029, 0.4197, 0.05045, 0.3833, 0.02827, 0.3418, 0.01461, 0.2968, 0.01, 0.25, 0.1324, 0.25, 0.1347, 0.2729, 0.1414, 0.295, 0.1522, 0.3153, 0.1669, 0.3331, 0.1847, 0.3478, 0.205, 0.3586, 0.2271, 0.3653, 0.25, 0.3676, 0.2729, 0.3653, 0.295, 0.3586, 0.3153, 0.3478, 0.3331, 0.3331, 0.3478, 0.3153, 0.3586, 0.295, 0.3653, 0.2729, 0.3676, 0.25, 0.49, 0.25, 0.4854, 0.2968, 0.4717, 0.3418, 0.4496, 0.3833, 0.4197, 0.4197, 0.3833, 0.4496, 1.0, 0.5, 1.0, 1.0, 0.9688, 1.0, 0.9688, 0.5, 0.7812, 0.5, 0.7812, 1.0, 0.75, 1.0, 0.75, 0.5, 0.03125, 0.5, 0.0, 0.5, 0.0, 0.8827, 0.03125, 0.8827, 0.6562, 0.5, 0.6562, 1.0, 0.625, 1.0, 0.625, 0.5, 0.09375, 0.5, 0.0625, 0.5, 0.0625, 0.8827, 0.09375, 0.8827, 0.5312, 0.5, 0.5312, 1.0, 0.5, 1.0, 0.5, 0.5, 0.1875, 0.5, 0.1562, 0.5, 0.1562, 0.8827, 0.1875, 0.8827, 0.8125, 0.5, 0.7812, 0.5, 0.7812, 0.8827, 0.8125, 0.8827, 0.4062, 0.5, 0.4062, 1.0, 0.375, 1.0, 0.375, 0.5, 0.25, 0.5, 0.2188, 0.5, 0.2188, 0.8827, 0.25, 0.8827, 0.2812, 0.5, 0.2812, 1.0, 0.25, 1.0, 0.25, 0.5, 0.7188, 0.5, 0.6875, 0.5, 0.6875, 0.8827, 0.7188, 0.8827, 0.1562, 0.5, 0.1562, 1.0, 0.125, 1.0, 0.125, 0.5, 0.3438, 0.5, 0.3125, 0.5, 0.3125, 0.8827, 0.3438, 0.8827, 0.75, 0.5, 0.7188, 0.5, 0.7188, 0.8827, 0.75, 0.8827, 0.4062, 0.5, 0.375, 0.5, 0.375, 0.8827, 0.4062, 0.8827, 0.875, 0.5, 0.8438, 0.5, 0.8438, 0.8827, 0.875, 0.8827, 0.6562, 0.5, 0.625, 0.5, 0.625, 0.8827, 0.6562, 0.8827, 0.6875, 0.5, 0.6562, 0.5, 0.6562, 0.8827, 0.6875, 0.8827, 0.5938, 0.5, 0.5625, 0.5, 0.5625, 0.8827, 0.5938, 0.8827, 0.5312, 0.5, 0.5, 0.5, 0.5, 0.8827, 0.5312, 0.8827, 0.7812, 0.5, 0.75, 0.5, 0.75, 0.8827, 0.7812, 0.8827, 0.375, 0.5, 0.3438, 0.5, 0.3438, 0.8827, 0.375, 0.8827, 0.4375, 0.5, 0.4062, 0.5, 0.4062, 0.8827, 0.4375, 0.8827, 0.9062, 0.5, 0.875, 0.5, 0.875, 0.8827, 0.9062, 0.8827, 0.4688, 0.5, 0.4375, 0.5, 0.4375, 0.8827, 0.4688, 0.8827, 0.9688, 0.5, 0.9375, 0.5, 0.9375, 0.8827, 0.9688, 0.8827, 0.75, 0.49, 0.7032, 0.4854, 0.6582, 0.4717, 0.6167, 0.4496, 0.5803, 0.4197, 0.5504, 0.3833, 0.5283, 0.3418, 0.5146, 0.2968, 0.51, 0.25, 0.5146, 0.2032, 0.5283, 0.1582, 0.5504, 0.1167, 0.5803, 0.08029, 0.6167, 0.05045, 0.6582, 0.02827, 0.7032, 0.01461, 0.75, 0.01, 0.7968, 0.01461, 0.8418, 0.02827, 0.8833, 0.05045, 0.9197, 0.08029, 0.9496, 0.1167, 0.9717, 0.1582, 0.9854, 0.2032, 0.99, 0.25, 0.9854, 0.2968, 0.9717, 0.3418, 0.9496, 0.3833, 0.9197, 0.4197, 0.8833, 0.4496, 0.8418, 0.4717, 0.7968, 0.4854, 0.8438, 0.5, 0.8125, 0.5, 0.8125, 0.8827, 0.8438, 0.8827, 0.9375, 0.5, 0.9062, 0.5, 0.9062, 0.8827, 0.9375, 0.8827, 0.125, 0.5, 0.09375, 0.5, 0.09375, 0.8827, 0.125, 0.8827, 0.9375, 0.5, 0.9375, 1.0, 0.9062, 1.0, 0.9062, 0.5, 0.5, 0.5, 0.4688, 0.5, 0.4688, 0.8827, 0.5, 0.8827, 0.7188, 0.5, 0.7188, 1.0, 0.6875, 1.0, 0.6875, 0.5, 0.3438, 0.5, 0.3438, 1.0, 0.3125, 1.0, 0.3125, 0.5, 0.75, 0.5, 0.75, 1.0, 0.7188, 1.0, 0.7188, 0.5, 0.49, 0.25, 0.3676, 0.25, 0.3653, 0.2271, 0.3586, 0.205, 0.3478, 0.1847, 0.3331, 0.1668, 0.3153, 0.1522, 0.295, 0.1414, 0.2729, 0.1347, 0.25, 0.1324, 0.2271, 0.1347, 0.205, 0.1414, 0.1847, 0.1522, 0.1669, 0.1669, 0.1522, 0.1847, 0.1414, 0.205, 0.1347, 0.2271, 0.1324, 0.25, 0.01, 0.25, 0.01461, 0.2032, 0.02827, 0.1582, 0.05045, 0.1167, 0.08029, 0.08029, 0.1167, 0.05045, 0.1582, 0.02827, 0.2032, 0.01461, 0.25, 0.01, 0.2968, 0.01461, 0.3418, 0.02827, 0.3833, 0.05045, 0.4197, 0.08029, 0.4496, 0.1167, 0.4717, 0.1582, 0.4854, 0.2032, 0.375, 0.5, 0.375, 1.0, 0.3438, 1.0, 0.3438, 0.5, 0.8125, 0.5, 0.8125, 1.0, 0.7812, 1.0, 0.7812, 0.5, 0.03125, 0.5, 0.03125, 1.0, 0.0, 1.0, 0.0, 0.5, 0.4375, 0.5, 0.4375, 1.0, 0.4062, 1.0, 0.4062, 0.5, 0.875, 0.5, 0.875, 1.0, 0.8438, 1.0, 0.8438, 0.5, 0.7968, 0.4854, 0.8418, 0.4717, 0.8833, 0.4496, 0.9197, 0.4197, 0.9496, 0.3833, 0.9717, 0.3418, 0.9854, 0.2968, 0.99, 0.25, 0.9854, 0.2032, 0.9717, 0.1582, 0.9496, 0.1167, 0.9197, 0.08029, 0.8833, 0.05045, 0.8418, 0.02827, 0.7968, 0.01461, 0.75, 0.01, 0.7032, 0.01461, 0.6582, 0.02827, 0.6167, 0.05045, 0.5803, 0.08029, 0.5504, 0.1167, 0.5283, 0.1582, 0.5146, 0.2032, 0.51, 0.25, 0.5146, 0.2968, 0.5283, 0.3418, 0.5504, 0.3833, 0.5803, 0.4197, 0.6167, 0.4496, 0.6582, 0.4717, 0.7032, 0.4854, 0.75, 0.49, 0.5, 0.5, 0.5, 1.0, 0.4688, 1.0, 0.4688, 0.5, 0.125, 0.5, 0.125, 1.0, 0.09375, 1.0, 0.09375, 0.5, 0.5625, 0.5, 0.5625, 1.0, 0.5312, 1.0, 0.5312, 0.5, 0.1875, 0.5, 0.1875, 1.0, 0.1562, 1.0, 0.1562, 0.5, 0.625, 0.5, 0.625, 1.0, 0.5938, 1.0, 0.5938, 0.5, 0.25, 0.5, 0.25, 1.0, 0.2188, 1.0, 0.2188, 0.5, 0.5, 0.5, 0.4688, 0.5, 0.4688, 0.8827, 0.5, 0.8827, 0.7188, 0.5, 0.7188, 1.0, 0.6875, 1.0, 0.6875, 0.5, 0.8438, 0.5, 0.8438, 1.0, 0.8125, 1.0, 0.8125, 0.5, 0.3418, 0.4717, 0.2968, 0.4854, 0.25, 0.49, 0.2032, 0.4854, 0.1582, 0.4717, 0.1167, 0.4496, 0.08029, 0.4197, 0.05045, 0.3833, 0.02827, 0.3418, 0.01461, 0.2968, 0.01, 0.25, 0.1324, 0.25, 0.1347, 0.2729, 0.1414, 0.295, 0.1522, 0.3153, 0.1669, 0.3331, 0.1847, 0.3478, 0.205, 0.3586, 0.2271, 0.3653, 0.25, 0.3676, 0.2729, 0.3653, 0.295, 0.3586, 0.3153, 0.3478, 0.3331, 0.3331, 0.3478, 0.3153, 0.3586, 0.295, 0.3653, 0.2729, 0.3676, 0.25, 0.49, 0.25, 0.4854, 0.2968, 0.4717, 0.3418, 0.4496, 0.3833, 0.4197, 0.4197, 0.3833, 0.4496, 0.3438, 0.5, 0.3438, 1.0, 0.3125, 1.0, 0.3125, 0.5, 1.0, 0.5, 1.0, 1.0, 0.9688, 1.0, 0.9688, 0.5, 0.75, 0.5, 0.75, 1.0, 0.7188, 1.0, 0.7188, 0.5, 0.7812, 0.5, 0.7812, 1.0, 0.75, 1.0, 0.75, 0.5, 0.49, 0.25, 0.3676, 0.25, 0.3653, 0.2271, 0.3586, 0.205, 0.3478, 0.1847, 0.3331, 0.1668, 0.3153, 0.1522, 0.295, 0.1414, 0.2729, 0.1347, 0.25, 0.1324, 0.2271, 0.1347, 0.205, 0.1414, 0.1847, 0.1522, 0.1669, 0.1669, 0.1522, 0.1847, 0.1414, 0.205, 0.1347, 0.2271, 0.1324, 0.25, 0.01, 0.25, 0.01461, 0.2032, 0.02827, 0.1582, 0.05045, 0.1167, 0.08029, 0.08029, 0.1167, 0.05045, 0.1582, 0.02827, 0.2032, 0.01461, 0.25, 0.01, 0.2968, 0.01461, 0.3418, 0.02827, 0.3833, 0.05045, 0.4197, 0.08029, 0.4496, 0.1167, 0.4717, 0.1582, 0.4854, 0.2032, 0.375, 0.5, 0.375, 1.0, 0.3438, 1.0, 0.3438, 0.5, 0.03125, 0.5, 0.0, 0.5, 0.0, 0.8827, 0.03125, 0.8827, 0.8125, 0.5, 0.8125, 1.0, 0.7812, 1.0, 0.7812, 0.5, 0.6562, 0.5, 0.6562, 1.0, 0.625, 1.0, 0.625, 0.5, 0.03125, 0.5, 0.03125, 1.0, 0.0, 1.0, 0.0, 0.5, 0.4375, 0.5, 0.4375, 1.0, 0.4062, 1.0, 0.4062, 0.5, 0.09375, 0.5, 0.0625, 0.5, 0.0625, 0.8827, 0.09375, 0.8827, 0.875, 0.5, 0.875, 1.0, 0.8438, 1.0, 0.8438, 0.5, 0.5312, 0.5, 0.5312, 1.0, 0.5, 1.0, 0.5, 0.5, 0.7968, 0.4854, 0.8418, 0.4717, 0.8833, 0.4496, 0.9197, 0.4197, 0.9496, 0.3833, 0.9717, 0.3418, 0.9854, 0.2968, 0.99, 0.25, 0.9854, 0.2032, 0.9717, 0.1582, 0.9496, 0.1167, 0.9197, 0.08029, 0.8833, 0.05045, 0.8418, 0.02827, 0.7968, 0.01461, 0.75, 0.01, 0.7032, 0.01461, 0.6582, 0.02827, 0.6167, 0.05045, 0.5803, 0.08029, 0.5504, 0.1167, 0.5283, 0.1582, 0.5146, 0.2032, 0.51, 0.25, 0.5146, 0.2968, 0.5283, 0.3418, 0.5504, 0.3833, 0.5803, 0.4197, 0.6167, 0.4496, 0.6582, 0.4717, 0.7032, 0.4854, 0.75, 0.49, 0.5, 0.5, 0.5, 1.0, 0.4688, 1.0, 0.4688, 0.5, 0.1875, 0.5, 0.1562, 0.5, 0.1562, 0.8827, 0.1875, 0.8827, 0.8125, 0.5, 0.7812, 0.5, 0.7812, 0.8827, 0.8125, 0.8827, 0.4062, 0.5, 0.4062, 1.0, 0.375, 1.0, 0.375, 0.5, 0.125, 0.5, 0.125, 1.0, 0.09375, 1.0, 0.09375, 0.5, 0.5625, 0.5, 0.5625, 1.0, 0.5312, 1.0, 0.5312, 0.5, 0.25, 0.5, 0.2188, 0.5, 0.2188, 0.8827, 0.25, 0.8827, 0.2812, 0.5, 0.2812, 1.0, 0.25, 1.0, 0.25, 0.5, 0.1875, 0.5, 0.1875, 1.0, 0.1562, 1.0, 0.1562, 0.5, 0.625, 0.5, 0.625, 1.0, 0.5938, 1.0, 0.5938, 0.5, 0.7188, 0.5, 0.6875, 0.5, 0.6875, 0.8827, 0.7188, 0.8827, 0.1562, 0.5, 0.1562, 1.0, 0.125, 1.0, 0.125, 0.5, 0.25, 0.5, 0.25, 1.0, 0.2188, 1.0, 0.2188, 0.5, 0.0, 0.0, 0.0, 0.0, 0.0, 0.0, 0.0, 0.0, 0.0, 0.0, 0.0, 0.0, 0.0, 0.0, 0.0, 0.0, 0.875, 0.75, 0.625, 0.75, 0.0, 0.0, 0.0, 0.0, 0.0, 0.0, 0.0, 0.0, 0.03299, 0.02199, 0.625, 0.934, 0.625, 1.0, 0.625, 0.25, 0.375, 0.25, 0.0, 0.0, 0.0, 0.0, 0.0, 0.0, 0.0, 0.0, 0.0, 0.0, 0.375, 0.25, 0.0, 0.0, 0.0, 0.0, 0.625, 1.0, 0.625, 0.934, 0.0, 0.0, 0.375, 0.5, 0.375, 0.25, 0.0, 0.0, 0.0, 0.0, 0.0, 0.0, 0.0, 0.0, 0.0, 0.0, 0.0, 0.0, 0.0, 0.0, 0.0, 0.0, 0.0, 0.0, 0.4773, 0.5727, 0.2864, 0.5727, 0.375, 0.75, 0.625, 0.75, 0.0, 0.0, 0.625, 0.5, 0.625, 0.5, 0.625, 0.5, 0.0, 0.0, 0.625, 0.5, 0.0, 0.0, 0.0, 0.0, 0.0, 0.0, 0.0, 0.0, 0.0, 0.0, 0.625, 0.75, 0.375, 0.25, 0.375, 0.5, 0.375, 0.5, 0.375, 0.25, 0.0, 0.0, 0.0, 0.0, 0.0, 0.0, 0.875, 0.75, 0.0, 0.0, 0.375, 0.25, 0.0, 0.0, 0.0, 0.0, 0.0, 0.0, 0.0, 0.0, 0.0, 0.0, 0.0, 0.0, 0.0, 0.0, 0.0, 0.0, 0.0, 0.0, 0.0, 0.0, 0.0, 0.0, 0.0, 0.0, 0.0, 0.0, 0.0, 0.0, 0.0, 0.0, 0.0, 0.0, 0.0, 0.0, 0.625, 0.25, 0.0, 0.0, 0.0, 0.0, 0.0, 0.0, 0.0, 0.0, 0.0, 0.0, 0.125, 0.75, 0.375, 0.75, 0.625, 0.75, 0.0, 0.0, 0.0, 0.0, 0.0, 0.0, 0.0, 0.0, 0.0, 0.0, 0.0, 0.0, 0.0, 0.0, 0.0, 0.0, 0.625, 1.0, 0.0, 0.0, 0.0, 0.0, 0.0, 0.0, 0.0, 0.0, 0.0, 0.0, 0.0, 0.0, 0.0, 0.0, 0.0, 0.0, 0.0, 0.0, 0.0, 0.0, 0.625, 0.5, 0.625, 0.75, 0.875, 0.75, 0.0, 0.0, 0.0, 0.0, 0.0, 0.0, 0.0, 0.0, 0.0, 0.0, 0.0, 0.0, 0.0, 0.0, 0.0, 0.0, 0.0, 0.0, 0.375, 0.75, 0.0, 0.0, 0.0, 0.0, 0.0, 0.0, 0.0, 0.0, 0.0, 0.0, 0.625, 1.0, 0.0, 0.0, 0.0, 0.0, 0.0, 0.0, 0.0, 0.0, 0.0, 0.0, 0.0, 0.0, 0.0, 0.0, 0.0, 0.0, 0.2864, 0.5727, 0.375, 0.75, 0.0, 0.0, 0.0, 0.0, 0.0, 0.0, 0.0, 0.0, 0.0, 0.0, 0.0, 0.0, 0.375, 0.8091, 0.0, 0.0, 0.0, 0.0, 0.0, 0.0, 0.0, 0.0, 0.375, 0.75, 0.375, 0.6875, 0.375, 0.75, 0.0, 0.0, 0.375, 0.6875, 0.375, 0.75, 0.0, 0.0, 0.0, 0.0, 0.625, 0.75, 0.0, 0.0, 0.625, 0.75, 0.625, 0.7404, 0.0, 0.0, 0.75, 0.6827, 0.0, 0.0, 0.625, 0.7404, 0.0, 0.0, 0.0, 0.0, 0.75, 0.6827, 0.375, 1.0, 0.0, 0.0, 0.0, 0.0, 0.0, 0.0, 0.0, 0.0, 0.375, 1.0, 0.0, 0.0, 0.0, 0.0, 0.06022, 0.1606, 0.01241, 0.03309, 0.0, 0.0, 0.0, 0.0, 0.375, 0.25, 0.1427, 0.09516, 0.389, 0.3112, 0.3438, 0.5, 0.3125, 0.5, 0.3125, 0.8827, 0.3438, 0.8827, 0.75, 0.5, 0.7188, 0.5, 0.7188, 0.8827, 0.75, 0.8827, 0.4062, 0.5, 0.375, 0.5, 0.375, 0.8827, 0.4062, 0.8827, 0.875, 0.5, 0.8438, 0.5, 0.8438, 0.8827, 0.875, 0.8827, 0.6562, 0.5, 0.625, 0.5, 0.625, 0.8827, 0.6562, 0.8827, 0.6875, 0.5, 0.6562, 0.5, 0.6562, 0.8827, 0.6875, 0.8827, 0.5938, 0.5, 0.5625, 0.5, 0.5625, 0.8827, 0.5938, 0.8827, 0.5312, 0.5, 0.5, 0.5, 0.5, 0.8827, 0.5312, 0.8827, 0.7812, 0.5, 0.75, 0.5, 0.75, 0.8827, 0.7812, 0.8827, 0.375, 0.5, 0.3438, 0.5, 0.3438, 0.8827, 0.375, 0.8827, 0.4375, 0.5, 0.4062, 0.5, 0.4062, 0.8827, 0.4375, 0.8827, 0.9062, 0.5, 0.875, 0.5, 0.875, 0.8827, 0.9062, 0.8827, 0.4688, 0.5, 0.4375, 0.5, 0.4375, 0.8827, 0.4688, 0.8827, 0.9688, 0.5, 0.9375, 0.5, 0.9375, 0.8827, 0.9688, 0.8827, 0.75, 0.49, 0.7032, 0.4854, 0.6582, 0.4717, 0.6167, 0.4496, 0.5803, 0.4197, 0.5504, 0.3833, 0.5283, 0.3418, 0.5146, 0.2968, 0.51, 0.25, 0.5146, 0.2032, 0.5283, 0.1582, 0.5504, 0.1167, 0.5803, 0.08029, 0.6167, 0.05045, 0.6582, 0.02827, 0.7032, 0.01461, 0.75, 0.01, 0.7968, 0.01461, 0.8418, 0.02827, 0.8833, 0.05045, 0.9197, 0.08029, 0.9496, 0.1167, 0.9717, 0.1582, 0.9854, 0.2032, 0.99, 0.25, 0.9854, 0.2968, 0.9717, 0.3418, 0.9496, 0.3833, 0.9197, 0.4197, 0.8833, 0.4496, 0.8418, 0.4717, 0.7968, 0.4854, 0.8438, 0.5, 0.8125, 0.5, 0.8125, 0.8827, 0.8438, 0.8827, 0.9375, 0.5, 0.9062, 0.5, 0.9062, 0.8827, 0.9375, 0.8827, 0.125, 0.5, 0.09375, 0.5, 0.09375, 0.8827, 0.125, 0.8827, 0.9375, 0.5, 0.9375, 1.0, 0.9062, 1.0, 0.9062, 0.5, 0.5, 0.5, 0.4688, 0.5, 0.4688, 0.8827, 0.5, 0.8827, 0.7188, 0.5, 0.7188, 1.0, 0.6875, 1.0, 0.6875, 0.5, 0.3438, 0.5, 0.3438, 1.0, 0.3125, 1.0, 0.3125, 0.5, 0.75, 0.5, 0.75, 1.0, 0.7188, 1.0, 0.7188, 0.5, 0.49, 0.25, 0.3676, 0.25, 0.3653, 0.2271, 0.3586, 0.205, 0.3478, 0.1847, 0.3331, 0.1668, 0.3153, 0.1522, 0.295, 0.1414, 0.2729, 0.1347, 0.25, 0.1324, 0.2271, 0.1347, 0.205, 0.1414, 0.1847, 0.1522, 0.1669, 0.1669, 0.1522, 0.1847, 0.1414, 0.205, 0.1347, 0.2271, 0.1324, 0.25, 0.01, 0.25, 0.01461, 0.2032, 0.02827, 0.1582, 0.05045, 0.1167, 0.08029, 0.08029, 0.1167, 0.05045, 0.1582, 0.02827, 0.2032, 0.01461, 0.25, 0.01, 0.2968, 0.01461, 0.3418, 0.02827, 0.3833, 0.05045, 0.4197, 0.08029, 0.4496, 0.1167, 0.4717, 0.1582, 0.4854, 0.2032, 0.375, 0.5, 0.375, 1.0, 0.3438, 1.0, 0.3438, 0.5, 0.8125, 0.5, 0.8125, 1.0, 0.7812, 1.0, 0.7812, 0.5, 0.03125, 0.5, 0.03125, 1.0, 0.0, 1.0, 0.0, 0.5, 0.4375, 0.5, 0.4375, 1.0, 0.4062, 1.0, 0.4062, 0.5, 0.875, 0.5, 0.875, 1.0, 0.8438, 1.0, 0.8438, 0.5, 0.7968, 0.4854, 0.8418, 0.4717, 0.8833, 0.4496, 0.9197, 0.4197, 0.9496, 0.3833, 0.9717, 0.3418, 0.9854, 0.2968, 0.99, 0.25, 0.9854, 0.2032, 0.9717, 0.1582, 0.9496, 0.1167, 0.9197, 0.08029, 0.8833, 0.05045, 0.8418, 0.02827, 0.7968, 0.01461, 0.75, 0.01, 0.7032, 0.01461, 0.6582, 0.02827, 0.6167, 0.05045, 0.5803, 0.08029, 0.5504, 0.1167, 0.5283, 0.1582, 0.5146, 0.2032, 0.51, 0.25, 0.5146, 0.2968, 0.5283, 0.3418, 0.5504, 0.3833, 0.5803, 0.4197, 0.6167, 0.4496, 0.6582, 0.4717, 0.7032, 0.4854, 0.75, 0.49, 0.5, 0.5, 0.5, 1.0, 0.4688, 1.0, 0.4688, 0.5, 0.125, 0.5, 0.125, 1.0, 0.09375, 1.0, 0.09375, 0.5, 0.5625, 0.5, 0.5625, 1.0, 0.5312, 1.0, 0.5312, 0.5, 0.1875, 0.5, 0.1875, 1.0, 0.1562, 1.0, 0.1562, 0.5, 0.625, 0.5, 0.625, 1.0, 0.5938, 1.0, 0.5938, 0.5, 0.25, 0.5, 0.25, 1.0, 0.2188, 1.0, 0.2188, 0.5, 0.0, 0.0, 0.0, 0.0, 0.625, 0.7404, 0.375, 0.6875, 0.0, 0.0, 0.0, 0.0, 0.25, 0.6562, 0.75, 0.6827, 0.375, 1.0, 0.0, 0.0, 0.0, 0.0, 0.0, 0.0, 0.0, 0.0, 0.0, 0.0, 0.0, 0.0, 0.0, 0.0, 0.0, 0.0, 0.0, 0.0, 0.0, 0.0, 0.0, 0.0, 0.625, 0.7404, 0.0, 0.0, 0.375, 0.6875, 0.625, 0.7404, 0.625, 0.75, 0.375, 0.75, 0.0, 0.0, 0.0, 0.0, 0.0, 0.0, 0.0, 0.0, 0.0, 0.0, 0.0, 0.0, 0.625, 0.7404, 0.0, 0.0, 0.625, 0.7145, 0.625, 0.25, 0.0, 0.0, 0.375, 0.375, 0.375, 0.425, 0.5167, 0.425, 0.5167, 0.4, 0.55, 0.4, 0.55, 0.375, 0.5765, 0.4612, 0.03299, 0.02199, 0.0, 0.0, 0.625, 0.5, 0.625, 0.7145, 0.1427, 0.09516, 0.375, 0.25, 0.625, 0.25, 0.25, 0.75, 0.3, 0.75, 0.3, 0.5, 0.25, 0.5, 0.375, 0.825, 0.375, 0.875, 0.55, 0.875, 0.55, 0.85, 0.5167, 0.85, 0.5167, 0.825])
me_cube_004.use_remesh_fix_poles = True
me_cube_004.use_remesh_preserve_attributes = False
me_cube_004.use_mirror_vertex_groups = False
me_cube_004.update()
me_cube_018 = bpy.data.meshes.new('Cube.018')
me_cube_018.from_pydata([(-0.1, -2.0, -3.815e-06), (-0.1, -1.192e-07, 0.006219), (0.45, -1.963, -2.0), (-0.1, -2.0, -2.861e-06), (-0.1, -1.963, -2.0), (0.45, -2.0, -7.629e-06), (0.45, -0.03666, -2.0), (-0.1, 0.0, -4.292e-06), (-0.1, 0.0, 0.0), (-0.1, -0.03666, -2.0), (0.45, 0.0, -4.768e-06)], [(1, 8), (0, 3), (7, 8), (7, 1)], [(3, 4, 2, 5), (4, 3, 8, 9), (6, 9, 8, 10), (6, 10, 5, 2), (6, 2, 4, 9), (10, 8, 3, 5)])
_uv = me_cube_018.uv_layers.new(name='UVMap')
_uv.uv.foreach_set('vector', [0.0, 0.0, 0.0, 0.0, 0.0, 0.0, 0.0, 0.0, 0.0, 0.0, 0.0, 0.0, 0.0, 0.0, 0.0, 0.0, 0.0, 0.0, 0.0, 0.0, 0.0, 0.0, 0.0, 0.0, 0.0, 0.0, 0.0, 0.0, 0.0, 0.0, 0.0, 0.0, 0.0, 0.0, 0.0, 0.0, 0.0, 0.0, 0.0, 0.0, 0.0, 0.0, 0.0, 0.0, 0.0, 0.0, 0.0, 0.0])
me_cube_018.use_remesh_fix_poles = True
me_cube_018.use_remesh_preserve_attributes = False
me_cube_018.use_mirror_vertex_groups = False
me_cube_018.update()
me_cylinder = bpy.data.meshes.new('Cylinder')
me_cylinder.from_pydata([(-0.4, -24.9, 4.768e-06), (0.0, 1.669e-06, 4.768e-06), (-17.6, -24.6, 8.583e-06), (-16.8, -24.6, 2.861e-06), (-16.8, -24.9, 2.861e-06), (-16.8, -0.3, 2.861e-06), (-17.6, -0.3, 0.0), (-0.4, -0.3, 0.75), (-17.6, -24.9, 0.0), (-0.4, -24.9, 0.75), (-17.6, -25.2, -11.0), (-17.6, -2.384e-07, -11.0), (-17.6, -25.2, -11.0), (-13.2, -25.2, -11.0), (-16.8, 1.669e-06, -11.0), (-16.8, 1.669e-06, -11.0), (-16.8, 1.669e-06, -11.0), (-16.8, 1.669e-06, -11.0), (-16.8, 1.669e-06, -11.0), (-16.8, 1.669e-06, -11.0), (-16.8, 1.669e-06, -11.0), (-16.8, 1.669e-06, -11.0), (-16.8, 1.669e-06, -11.0), (-16.8, 1.669e-06, -11.0), (-17.6, 1.669e-06, -11.0), (-16.8, 1.669e-06, -11.0), (-17.6, 1.669e-06, -11.0), (-13.2, 1.669e-06, -11.0), (0.0, -25.2, -11.0), (0.0, -2.384e-07, -11.0), (-17.6, -0.6, -10.0), (-0.8, -0.6, -10.0), (-0.8, -0.6, 0.75), (-17.6, -24.6, -10.0), (-0.8, -24.6, -10.0), (-0.8, -24.6, 0.75), (-17.6, -25.2, 0.0), (-17.6, -2.384e-07, 0.0), (0.0, -2.384e-07, 0.0), (0.0, -25.2, 0.0), (-0.4, -0.3, 0.0), (-5.724, -7.642, -10.0), (-5.724, -7.642, -11.0), (-5.631, -7.469, -10.0), (-5.631, -7.469, -11.0), (-4.417, -7.1, -10.0), (-4.417, -7.1, -11.0), (-4.605, -7.043, -10.0), (-4.605, -7.043, -11.0), (-5.781, -7.829, -10.0), (-5.781, -7.829, -11.0), (-4.093, -7.317, -10.0), (-4.093, -7.317, -11.0), (-4.244, -8.856, -10.0), (-4.244, -8.856, -11.0), (-4.417, -8.948, -10.0), (-4.417, -8.948, -11.0), (-3.969, -7.469, -10.0), (-3.969, -7.469, -11.0), (-4.605, -9.005, -10.0), (-4.605, -9.005, -11.0), (-5.183, -8.948, -10.0), (-5.183, -8.948, -11.0), (-5.8, -8.024, -10.0), (-5.8, -8.024, -11.0), (-5.183, -7.1, -10.0), (-5.183, -7.1, -11.0), (-5.356, -8.856, -10.0), (-5.356, -8.856, -11.0), (-3.819, -8.219, -10.0), (-3.819, -8.219, -11.0), (-4.093, -8.731, -10.0), (-4.093, -8.731, -11.0), (-3.876, -8.407, -10.0), (-3.876, -8.407, -11.0), (-3.8, -8.024, -10.0), (-3.8, -8.024, -11.0), (-5.507, -7.317, -10.0), (-5.507, -7.317, -11.0), (-5.356, -7.193, -10.0), (-5.356, -7.193, -11.0), (-4.8, -9.024, -10.0), (-4.8, -9.024, -11.0), (-4.8, -7.024, -10.0), (-4.8, -7.024, -11.0), (-3.819, -7.829, -10.0), (-3.819, -7.829, -11.0), (-4.244, -7.193, -10.0), (-4.244, -7.193, -11.0), (-3.876, -7.642, -10.0), (-3.876, -7.642, -11.0), (-5.724, -8.407, -10.0), (-5.724, -8.407, -11.0), (-5.631, -8.58, -10.0), (-5.631, -8.58, -11.0), (-5.781, -8.219, -10.0), (-5.781, -8.219, -11.0), (-5.507, -8.731, -10.0), (-5.507, -8.731, -11.0), (-4.995, -9.005, -10.0), (-4.995, -9.005, -11.0), (-3.969, -8.58, -10.0), (-3.969, -8.58, -11.0), (-4.995, -7.043, -10.0), (-4.995, -7.043, -11.0), (-16.8, -0.3, 0.75), (-16.8, -24.6, 0.75), (-16.8, -24.6, 0.75), (-16.8, -24.9, 0.75), (-16.8, -0.6, 0.75), (-16.8, -0.3, 0.75), (-16.8, -0.6, 2.861e-06), (-16.8, -24.6, 0.75), (-17.6, -0.6, 2.861e-06), (-0.4, -24.9, 4.768e-06), (-0.4, -0.3, 4.768e-06), (0.0, -25.2, 4.768e-06), (-17.6, -24.6, 8.583e-06), (-16.8, -0.3, 0.75), (-0.4, -22.56, 0.75), (-0.8, -22.56, 0.75), (0.0, -22.56, 4.302e-06), (2.98e-07, -22.56, -2.0), (-0.4, -22.56, 4.349e-06), (-0.8, -22.56, -2.0), (2.98e-07, -15.72, -2.0), (0.0, -15.72, 2.94e-06), (-0.4, -15.72, 2.953e-06), (-0.4, -15.72, 0.75), (-0.8, -15.72, 0.75), (-0.8, -15.72, -2.0)], [(17, 18), (19, 17), (26, 15), (15, 16), (20, 21), (23, 24), (23, 14), (25, 20), (21, 26), (106, 107), (105, 110)], [(37, 24, 11, 30, 113, 6), (38, 1, 29, 27, 26, 24, 37), (27, 13, 12, 26), (113, 111, 5, 6), (111, 30, 31), (7, 115, 5, 118), (4, 108, 107, 3), (8, 4, 3, 117), (38, 37, 6, 5, 115, 40), (36, 10, 12, 13, 28, 116, 39), (28, 29, 1, 38, 126, 125, 122, 121, 116), (118, 5, 111, 109), (9, 114, 123, 119), (112, 107, 108, 9, 35), (32, 7, 118, 110, 109), (11, 26, 12, 10, 33, 30), (4, 114, 9, 108), (33, 117, 3), (33, 3, 34), (28, 76, 86, 90, 58, 52, 88, 46, 48, 84, 104, 66, 80, 78, 44, 42, 50, 64, 13, 27, 29), (36, 39, 116, 114, 4, 8), (35, 9, 119, 120), (70, 69, 75, 76), (72, 71, 101, 102), (102, 101, 73, 74), (50, 49, 63, 64), (86, 85, 89, 90), (76, 75, 85, 86), (58, 57, 51, 52), (84, 83, 103, 104), (100, 99, 81, 82), (44, 43, 41, 42), (82, 81, 59, 60), (104, 103, 65, 66), (52, 51, 87, 88), (68, 67, 61, 62), (13, 64, 96, 92, 94, 98, 68, 62, 100, 82, 60, 56, 54, 72, 102, 74, 70, 76, 28), (88, 87, 45, 46), (54, 53, 71, 72), (80, 79, 77, 78), (42, 41, 49, 50), (56, 55, 53, 54), (98, 97, 67, 68), (92, 91, 93, 94), (48, 47, 83, 84), (90, 89, 57, 58), (64, 63, 95, 96), (74, 73, 69, 70), (62, 61, 99, 100), (66, 65, 79, 80), (46, 45, 47, 48), (60, 59, 55, 56), (96, 95, 91, 92), (78, 77, 43, 44), (94, 93, 97, 98), (10, 36, 8, 117, 33), (35, 3, 107, 112), (111, 31, 32), (34, 3, 35), (111, 32, 109), (111, 113, 30), (114, 116, 121, 123), (34, 35, 120, 124, 130, 129, 32, 31), (34, 75, 69, 73, 101, 71, 53, 55, 59, 81, 99, 61, 67, 97, 93, 91, 95, 63, 33), (30, 33, 63, 49, 41, 43, 77, 79, 65, 103, 83, 47, 45, 87, 51, 57, 89, 85, 75, 34, 31), (128, 127, 40, 115, 7), (129, 128, 7, 32), (130, 125, 126, 127, 128, 129), (127, 126, 38, 40), (124, 122, 125, 130), (122, 124, 120, 119, 123, 121)])
_uv = me_cylinder.uv_layers.new(name='UVMap')
_uv.uv.foreach_set('vector', [0.0, 0.0, 0.0, 0.0, 0.0, 0.0, 0.375, 1.0, 0.0, 0.0, 0.375, 1.0, 0.0, 0.0, 0.0, 0.0, 0.375, 0.5, 0.0, 0.0, 0.0, 0.0, 0.0, 0.0, 0.0, 0.0, 0.0, 0.0, 0.0, 0.0, 0.0, 0.0, 0.0, 0.0, 0.0, 0.0, 0.0, 0.0, 0.0, 0.0, 0.375, 1.0, 0.0, 0.0, 0.375, 1.0, 0.375, 0.75, 0.0, 0.0, 0.0, 0.0, 0.0, 0.0, 0.0, 0.0, 0.0, 0.0, 0.0, 0.0, 0.0, 0.0, 0.0, 0.0, 0.0, 0.0, 0.0, 0.0, 0.0, 0.0, 0.0, 0.0, 0.0, 0.0, 0.0, 0.0, 0.375, 1.0, 0.0, 0.0, 0.0, 0.0, 0.0, 0.0, 0.0, 0.0, 0.0, 0.0, 0.0, 0.0, 0.0, 0.0, 0.375, 0.75, 0.0, 0.0, 0.0, 0.0, 0.375, 0.75, 0.375, 0.5, 0.0, 0.0, 0.0, 0.0, 0.0, 0.0, 0.0767, 0.1331, 0.0767, 0.146, 0.0, 0.0, 0.0, 0.0, 0.0, 0.0, 0.0, 0.0, 0.0, 0.0, 0.0, 0.0, 0.0, 0.0, 0.0, 0.0, 0.0, 0.0, 0.0, 0.0, 0.0, 0.0, 0.0, 0.0, 0.0, 0.0, 0.0, 0.0, 0.0, 0.0, 0.0, 0.0, 0.0, 0.0, 0.5959, 0.9535, 0.5959, 0.9535, 0.5952, 0.9524, 0.0, 0.0, 0.0, 0.0, 0.0, 0.0, 0.0, 0.0, 0.0, 0.0, 0.375, 1.0, 0.0, 0.0, 0.0, 0.0, 0.0, 0.0, 0.0, 0.0, 0.0, 0.0, 0.0, 0.0, 0.0, 0.0, 0.0, 0.0, 0.0, 0.0, 0.0, 0.0, 0.375, 0.75, 0.2637, 0.4454, 0.2631, 0.443, 0.2614, 0.4388, 0.2587, 0.433, 0.2551, 0.4258, 0.2507, 0.4175, 0.2456, 0.4085, 0.2401, 0.3989, 0.2344, 0.3893, 0.2287, 0.38, 0.2232, 0.3712, 0.2181, 0.3633, 0.2137, 0.3566, 0.21, 0.3514, 0.2073, 0.3479, 0.2056, 0.3461, 0.2051, 0.3462, 0.0, 0.0, 0.0, 0.0, 0.375, 0.5, 0.0, 0.0, 0.0, 0.0, 0.0, 0.0, 0.0, 0.0, 0.0, 0.0, 0.0, 0.0, 0.0, 0.0, 0.0, 0.0, 0.0, 0.0, 0.0, 0.0, 0.7188, 0.65, 0.7188, 0.85, 0.75, 0.85, 0.75, 0.65, 0.625, 0.65, 0.625, 0.85, 0.6562, 0.85, 0.6562, 0.65, 0.6562, 0.65, 0.6562, 0.85, 0.6875, 0.85, 0.6875, 0.65, 0.2188, 0.65, 0.2188, 0.85, 0.25, 0.85, 0.25, 0.65, 0.7812, 0.65, 0.7812, 0.85, 0.8125, 0.85, 0.8125, 0.65, 0.75, 0.65, 0.75, 0.85, 0.7812, 0.85, 0.7812, 0.65, 0.8438, 0.65, 0.8438, 0.85, 0.875, 0.85, 0.875, 0.65, 0.0, 0.65, 0.0, 0.85, 0.03125, 0.85, 0.03125, 0.65, 0.4688, 0.65, 0.4688, 0.85, 0.5, 0.85, 0.5, 0.65, 0.1562, 0.65, 0.1562, 0.85, 0.1875, 0.85, 0.1875, 0.65, 0.5, 0.65, 0.5, 0.85, 0.5312, 0.85, 0.5312, 0.65, 0.03125, 0.65, 0.03125, 0.85, 0.0625, 0.85, 0.0625, 0.65, 0.875, 0.65, 0.875, 0.85, 0.9062, 0.85, 0.9062, 0.65, 0.4062, 0.65, 0.4062, 0.85, 0.4375, 0.85, 0.4375, 0.65, 0.0, 0.0, 0.2051, 0.3462, 0.2056, 0.3483, 0.2073, 0.3521, 0.21, 0.3577, 0.2137, 0.3649, 0.2181, 0.3732, 0.2232, 0.3825, 0.2287, 0.3923, 0.2344, 0.4023, 0.2401, 0.412, 0.2456, 0.4211, 0.2507, 0.4291, 0.2551, 0.4359, 0.2587, 0.441, 0.2614, 0.4444, 0.2631, 0.4458, 0.2637, 0.4454, 0.375, 0.75, 0.9062, 0.65, 0.9062, 0.85, 0.9375, 0.85, 0.9375, 0.65, 0.5938, 0.65, 0.5938, 0.85, 0.625, 0.85, 0.625, 0.65, 0.09375, 0.65, 0.09375, 0.85, 0.125, 0.85, 0.125, 0.65, 0.1875, 0.65, 0.1875, 0.85, 0.2188, 0.85, 0.2188, 0.65, 0.5625, 0.65, 0.5625, 0.85, 0.5938, 0.85, 0.5938, 0.65, 0.375, 0.65, 0.375, 0.85, 0.4062, 0.85, 0.4062, 0.65, 0.3125, 0.65, 0.3125, 0.85, 0.3438, 0.85, 0.3438, 0.65, 0.9688, 0.65, 0.9688, 0.85, 1.0, 0.85, 1.0, 0.65, 0.8125, 0.65, 0.8125, 0.85, 0.8438, 0.85, 0.8438, 0.65, 0.25, 0.65, 0.25, 0.85, 0.2812, 0.85, 0.2812, 0.65, 0.6875, 0.65, 0.6875, 0.85, 0.7188, 0.85, 0.7188, 0.65, 0.4375, 0.65, 0.4375, 0.85, 0.4688, 0.85, 0.4688, 0.65, 0.0625, 0.65, 0.0625, 0.85, 0.09375, 0.85, 0.09375, 0.65, 0.9375, 0.65, 0.9375, 0.85, 0.9688, 0.85, 0.9688, 0.65, 0.5312, 0.65, 0.5312, 0.85, 0.5625, 0.85, 0.5625, 0.65, 0.2812, 0.65, 0.2812, 0.85, 0.3125, 0.85, 0.3125, 0.65, 0.125, 0.65, 0.125, 0.85, 0.1562, 0.85, 0.1562, 0.65, 0.3438, 0.65, 0.3438, 0.85, 0.375, 0.85, 0.375, 0.65, 0.0, 0.0, 0.0, 0.0, 0.0, 0.0, 0.0, 0.0, 0.0, 0.0, 0.0, 0.0, 0.0, 0.0, 0.0, 0.0, 0.0, 0.0, 0.0, 0.0, 0.375, 0.75, 0.625, 0.75, 0.0, 0.0, 0.0, 0.0, 0.0, 0.0, 0.0, 0.0, 0.0, 0.0, 0.0, 0.0, 0.0, 0.0, 0.0, 0.0, 0.375, 1.0, 0.0, 0.0, 0.0, 0.0, 0.0, 0.0, 0.0, 0.0, 0.0, 0.0, 0.0, 0.0, 0.04854, 0.05825, 0.04118, 0.05825, 0.2089, 0.2833, 0.236, 0.2833, 0.625, 0.75, 0.375, 0.75, 0.0, 0.0, 0.75, 0.85, 0.7188, 0.85, 0.6875, 0.85, 0.6562, 0.85, 0.625, 0.85, 0.5938, 0.85, 0.5625, 0.85, 0.5312, 0.85, 0.5, 0.85, 0.4688, 0.85, 0.4375, 0.85, 0.4062, 0.85, 0.375, 0.85, 0.3438, 0.85, 0.3125, 0.85, 0.2812, 0.85, 0.25, 0.85, 0.0, 0.0, 0.375, 1.0, 0.0, 0.0, 0.25, 0.85, 0.2188, 0.85, 0.1875, 0.85, 0.1562, 0.85, 0.125, 0.85, 0.09375, 0.85, 0.0625, 0.85, 0.03125, 0.85, 1.0, 0.85, 0.9688, 0.85, 0.9375, 0.85, 0.9062, 0.85, 0.875, 0.85, 0.8438, 0.85, 0.8125, 0.85, 0.7812, 0.85, 0.75, 0.85, 0.0, 0.0, 0.375, 0.75, 0.0, 0.0, 0.0, 0.0, 0.0, 0.0, 0.0, 0.0, 0.0, 0.0, 0.0, 0.0, 0.0, 0.0, 0.0, 0.0, 0.0, 0.0, 0.625, 0.425, 0.625, 0.375, 0.55, 0.375, 0.55, 0.4, 0.525, 0.4, 0.525, 0.425, 0.0, 0.0, 0.0, 0.0, 0.0, 0.0, 0.0, 0.0, 0.7, 0.75, 0.75, 0.75, 0.75, 0.5, 0.7, 0.5, 0.625, 0.875, 0.625, 0.825, 0.525, 0.825, 0.525, 0.85, 0.55, 0.85, 0.55, 0.875])
me_cylinder.use_remesh_fix_poles = True
me_cylinder.use_remesh_preserve_attributes = False
me_cylinder.use_mirror_vertex_groups = False
me_cylinder.update()

# ---- objects
ob_cube_002 = bpy.data.objects.new('Cube.002', me_cube_004)
ob_cube_001 = bpy.data.objects.new('Cube.001', me_cube_018)
ob_cylinder = bpy.data.objects.new('Cylinder', me_cylinder)

# ---- transforms, parenting, visibility, modifiers, constraints
ob_cube_002.location = (5.0, -5.0, 0.0)
ob_cube_002.scale = (25.0, 32.0, 1.0)
ob_cube_002.lineart.crease_threshold = 0.0
ob_cube_001.location = (5.0, -80.0, 0.0)
ob_cube_001.rotation_euler = (0.0, 3.142, 1.571)
ob_cube_001.scale = (20.0, 31.5, 1.0)
ob_cube_001.lineart.crease_threshold = 0.0
ob_cylinder.location = (115.0, -5.0, 22.0)
ob_cylinder.scale = (2.5, 2.5, 2.0)
ob_cylinder.lineart.crease_threshold = 0.0

# ---- collection membership
scene.collection.objects.link(ob_cube_002)
scene.collection.objects.link(ob_cube_001)
scene.collection.objects.link(ob_cylinder)

# ---- scene / render settings (as saved in the file)
scene.frame_start = 1; scene.frame_end = 250; scene.frame_set(206)
scene.render.engine = 'BLENDER_EEVEE_NEXT'
scene.cycles.use_denoising = False
scene.cycles.samples = 128
scene.cycles.sampling_pattern = 'TABULATED_SOBOL'
scene.cycles.use_adaptive_sampling = False
scene.cycles.use_light_tree = False
scene.view_settings.view_transform = 'Filmic'
scene.unit_settings.scale_length = 0.001
bpy.context.view_layer.update()

# ---- added for rendering (the .blend has no active camera and no usable light): camera, sun
cam_auto = bpy.data.cameras.new('AutoCamera')
cam_auto.lens = 50.0
cam_auto.sensor_width = 36.0
cam_auto.clip_end = 2290.67
ob_auto_camera = bpy.data.objects.new('AutoCamera', cam_auto)
scene.collection.objects.link(ob_auto_camera)
ob_auto_camera.location = (190.523, -203.128, 116.416)
ob_auto_camera.rotation_euler = (1.09748, -7.21219e-08, 0.694738)
scene.camera = ob_auto_camera
light_auto_sun = bpy.data.lights.new('AutoSun', 'SUN')
light_auto_sun.energy = 3.0
light_auto_sun.angle = 0.0523599
ob_auto_sun = bpy.data.objects.new('AutoSun', light_auto_sun)
scene.collection.objects.link(ob_auto_sun)
ob_auto_sun.rotation_euler = (0.872665, 0.174533, 0.523599)
bpy.context.view_layer.update()
